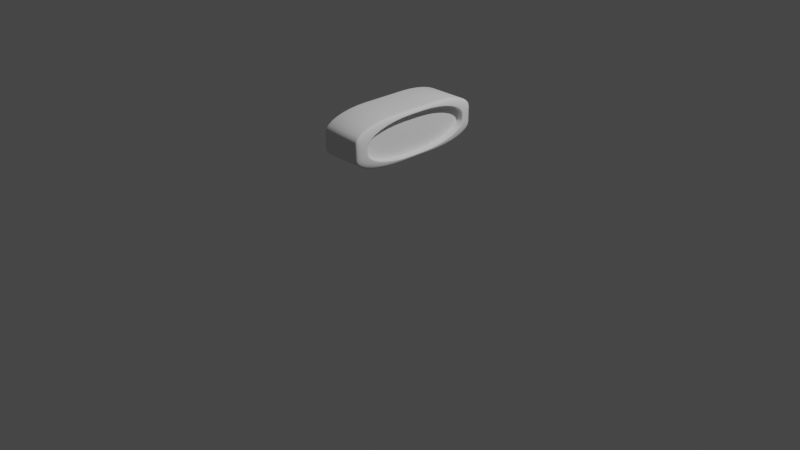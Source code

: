 # Source: NumberBoard.blend  (saved by Blender 3.3.6; exported with 4.5.12 LTS)
import bpy
from mathutils import Matrix  # noqa: F401  (used for matrix-valued properties, if any)

bpy.ops.wm.read_factory_settings(use_empty=True)
scene = bpy.context.scene
scene.name = 'Scene'

# ---- collections
col_collection = bpy.data.collections.new('Collection'); scene.collection.children.link(col_collection)

# ---- node groups
ng_auto_smooth = bpy.data.node_groups.new('Auto Smooth', 'GeometryNodeTree')
_s = ng_auto_smooth.interface.new_socket(name='Geometry', in_out='OUTPUT', socket_type='NodeSocketGeometry')
_s = ng_auto_smooth.interface.new_socket(name='Geometry', in_out='INPUT', socket_type='NodeSocketGeometry')
_s = ng_auto_smooth.interface.new_socket(name='Angle', in_out='INPUT', socket_type='NodeSocketFloat')
_s.subtype = 'ANGLE'
_s.min_value = 0.0
_s.max_value = 3.142
ng_auto_smooth.is_modifier = True
_N = ng_auto_smooth.nodes; _L = ng_auto_smooth.links
n0 = _N.new('NodeGroupOutput'); n0.name = 'Group Output'; n0.location = (480, -100)
n1 = _N.new('NodeGroupInput'); n1.name = 'Group Input'; n1.location = (-420, -300)
n2 = _N.new('NodeGroupInput'); n2.name = 'Group Input.001'; n2.location = (-60, -100)
n3 = _N.new('GeometryNodeSetShadeSmooth'); n3.name = 'Set Shade Smooth'; n3.location = (120, -100)
n3.domain = 'EDGE'
n4 = _N.new('GeometryNodeSetShadeSmooth'); n4.name = 'Set Shade Smooth.001'; n4.location = (300, -100)
n5 = _N.new('GeometryNodeInputMeshEdgeAngle'); n5.name = 'Edge Angle'; n5.location = (-420, -220)
n6 = _N.new('GeometryNodeInputEdgeSmooth'); n6.name = 'Is Edge Smooth'; n6.location = (-60, -160)
n7 = _N.new('GeometryNodeInputShadeSmooth'); n7.name = 'Is Face Smooth'; n7.location = (-240, -340)
n8 = _N.new('FunctionNodeBooleanMath'); n8.name = 'Boolean Math'; n8.location = (-60, -220)
n9 = _N.new('FunctionNodeCompare'); n9.name = 'Compare'; n9.location = (-240, -180)
n9.operation = 'LESS_EQUAL'
_L.new(n5.outputs[0], n9.inputs[0])
_L.new(n4.outputs[0], n0.inputs[0])
_L.new(n1.outputs[1], n9.inputs[1])
_L.new(n9.outputs[0], n8.inputs[0])
_L.new(n7.outputs[0], n8.inputs[1])
_L.new(n2.outputs[0], n3.inputs[0])
_L.new(n6.outputs[0], n3.inputs[1])
_L.new(n3.outputs[0], n4.inputs[0])
_L.new(n8.outputs[0], n3.inputs[2])
n0.is_active_output = True

# ---- world
world_world = bpy.data.worlds.new('World'); scene.world = world_world
world_world.use_nodes = True; world_world.node_tree.nodes.clear()
_N = world_world.node_tree.nodes; _L = world_world.node_tree.links
n0 = _N.new('ShaderNodeOutputWorld'); n0.name = 'World Output'; n0.location = (300, 300)
n1 = _N.new('ShaderNodeBackground'); n1.name = 'Background'; n1.location = (10, 300)
n1.inputs[0].default_value = (0.05088, 0.05088, 0.05088, 1.0)
_L.new(n1.outputs[0], n0.inputs[0])
n0.is_active_output = True
world_world.color = (0.05088, 0.05088, 0.05088)
world_world.use_sun_shadow = False
world_world.sun_shadow_jitter_overblur = 0.0

# ---- cameras
cam_camera = bpy.data.cameras.new('Camera')
cam_camera.clip_end = 100.0
cam_camera.ortho_scale = 7.314

# ---- lights
light_light = bpy.data.lights.new('Light', 'POINT')
light_light.transmission_factor = 0.0
light_light.energy = 1000.0
light_light.shadow_soft_size = 0.1
light_light.shadow_maximum_resolution = 0.006
light_light.use_absolute_resolution = True

# ---- meshes
me_cube_001 = bpy.data.meshes.new('Cube.001')
me_cube_001.from_pydata([(0.0, 1.0, -0.8352), (0.0, 0.8352, -1.0), (0.0, 0.9968, -0.8673), (0.0, 0.9875, -0.8983), (0.0, 0.9722, -0.9268), (0.0, 0.9517, -0.9517), (0.0, 0.9268, -0.9722), (0.0, 0.8983, -0.9875), (0.0, 0.8673, -0.9968), (0.0, 0.8352, 1.0), (0.0, 1.0, 0.8352), (0.0, 0.8673, 0.9968), (0.0, 0.8983, 0.9875), (0.0, 0.9268, 0.9722), (0.0, 0.9517, 0.9517), (0.0, 0.9722, 0.9268), (0.0, 0.9875, 0.8983), (0.0, 0.9968, 0.8673), (0.0, -0.8352, -1.0), (0.0, -0.8673, -0.9968), (0.0, -0.8983, -0.9875), (0.0, -0.9268, -0.9722), (0.0, -0.9517, -0.9517), (0.0, -0.9722, -0.9268), (0.0, -0.9875, -0.8983), (0.0, -0.9968, -0.8673), (0.0, -0.8352, 1.0), (0.0, -0.9968, 0.8673), (0.0, -0.9875, 0.8983), (0.0, -0.9722, 0.9268), (0.0, -0.9517, 0.9517), (0.0, -0.9268, 0.9722), (0.0, -0.8983, 0.9875), (0.0, -0.8673, 0.9968), (0.3452, -0.8352, -1.0), (1.0, -0.8352, -0.3452), (0.473, -0.8352, -0.9874), (0.5958, -0.8352, -0.9502), (0.709, -0.8352, -0.8896), (0.8082, -0.8352, -0.8082), (0.8896, -0.8352, -0.709), (0.9502, -0.8352, -0.5958), (0.9874, -0.8352, -0.473), (0.1249, -0.9968, -0.8673), (0.8673, -0.9968, -0.1249), (0.2697, -0.9968, -0.8531), (0.409, -0.9968, -0.8108), (0.5374, -0.9968, -0.7422), (0.6499, -0.9968, -0.6499), (0.7422, -0.9968, -0.5374), (0.8108, -0.9968, -0.409), (0.8531, -0.9968, -0.2697), (0.1659, -0.9875, -0.8983), (0.8983, -0.9875, -0.1659), (0.3088, -0.9875, -0.8842), (0.4461, -0.9875, -0.8425), (0.5728, -0.9875, -0.7748), (0.6838, -0.9875, -0.6838), (0.7748, -0.9875, -0.5728), (0.8425, -0.9875, -0.4461), (0.8842, -0.9875, -0.3088), (0.2092, -0.9722, -0.9268), (0.9268, -0.9722, -0.2092), (0.3492, -0.9722, -0.913), (0.4838, -0.9722, -0.8721), (0.6079, -0.9722, -0.8058), (0.7166, -0.9722, -0.7166), (0.8058, -0.9722, -0.6079), (0.8721, -0.9722, -0.4838), (0.913, -0.9722, -0.3492), (0.2514, -0.9517, -0.9517), (0.9517, -0.9517, -0.2514), (0.388, -0.9517, -0.9383), (0.5194, -0.9517, -0.8984), (0.6405, -0.9517, -0.8337), (0.7466, -0.9517, -0.7466), (0.8337, -0.9517, -0.6405), (0.8984, -0.9517, -0.5194), (0.9383, -0.9517, -0.388), (0.2886, -0.9268, -0.9722), (0.9722, -0.9268, -0.2886), (0.422, -0.9268, -0.9591), (0.5502, -0.9268, -0.9202), (0.6684, -0.9268, -0.857), (0.772, -0.9268, -0.772), (0.857, -0.9268, -0.6684), (0.9202, -0.9268, -0.5502), (0.9591, -0.9268, -0.422), (0.3179, -0.8983, -0.9875), (0.9875, -0.8983, -0.3179), (0.4485, -0.8983, -0.9746), (0.5741, -0.8983, -0.9365), (0.6899, -0.8983, -0.8746), (0.7914, -0.8983, -0.7914), (0.8746, -0.8983, -0.6899), (0.9365, -0.8983, -0.5741), (0.9746, -0.8983, -0.4485), (0.3371, -0.8673, -0.9968), (0.9968, -0.8673, -0.3371), (0.4658, -0.8673, -0.9842), (0.5896, -0.8673, -0.9466), (0.7036, -0.8673, -0.8857), (0.8036, -0.8673, -0.8036), (0.8857, -0.8673, -0.7036), (0.9466, -0.8673, -0.5896), (0.9842, -0.8673, -0.4658), (1.0, -0.8352, 0.3452), (0.3452, -0.8352, 1.0), (0.9874, -0.8352, 0.473), (0.9502, -0.8352, 0.5958), (0.8896, -0.8352, 0.709), (0.8082, -0.8352, 0.8082), (0.709, -0.8352, 0.8896), (0.5958, -0.8352, 0.9502), (0.473, -0.8352, 0.9874), (0.8673, -0.9968, 0.1249), (0.1249, -0.9968, 0.8673), (0.8531, -0.9968, 0.2697), (0.8108, -0.9968, 0.409), (0.7422, -0.9968, 0.5374), (0.6499, -0.9968, 0.6499), (0.5374, -0.9968, 0.7422), (0.409, -0.9968, 0.8108), (0.2697, -0.9968, 0.8531), (0.8983, -0.9875, 0.1659), (0.1659, -0.9875, 0.8983), (0.8842, -0.9875, 0.3088), (0.8425, -0.9875, 0.4461), (0.7748, -0.9875, 0.5728), (0.6838, -0.9875, 0.6838), (0.5728, -0.9875, 0.7748), (0.4461, -0.9875, 0.8425), (0.3088, -0.9875, 0.8842), (0.9268, -0.9722, 0.2092), (0.2092, -0.9722, 0.9268), (0.913, -0.9722, 0.3492), (0.8721, -0.9722, 0.4838), (0.8058, -0.9722, 0.6079), (0.7166, -0.9722, 0.7166), (0.6079, -0.9722, 0.8058), (0.4838, -0.9722, 0.8721), (0.3492, -0.9722, 0.913), (0.9517, -0.9517, 0.2514), (0.2514, -0.9517, 0.9517), (0.9383, -0.9517, 0.388), (0.8984, -0.9517, 0.5194), (0.8337, -0.9517, 0.6405), (0.7466, -0.9517, 0.7466), (0.6405, -0.9517, 0.8337), (0.5194, -0.9517, 0.8984), (0.388, -0.9517, 0.9383), (0.9722, -0.9268, 0.2886), (0.2886, -0.9268, 0.9722), (0.9591, -0.9268, 0.422), (0.9202, -0.9268, 0.5502), (0.857, -0.9268, 0.6684), (0.772, -0.9268, 0.772), (0.6684, -0.9268, 0.857), (0.5502, -0.9268, 0.9202), (0.422, -0.9268, 0.9591), (0.9875, -0.8983, 0.3179), (0.3179, -0.8983, 0.9875), (0.9746, -0.8983, 0.4485), (0.9365, -0.8983, 0.5741), (0.8746, -0.8983, 0.6899), (0.7914, -0.8983, 0.7914), (0.6899, -0.8983, 0.8746), (0.5741, -0.8983, 0.9365), (0.4485, -0.8983, 0.9746), (0.9968, -0.8673, 0.3371), (0.3371, -0.8673, 0.9968), (0.9842, -0.8673, 0.4658), (0.9466, -0.8673, 0.5896), (0.8857, -0.8673, 0.7036), (0.8036, -0.8673, 0.8036), (0.7036, -0.8673, 0.8857), (0.5896, -0.8673, 0.9466), (0.4658, -0.8673, 0.9842), (0.8352, 1.0, -0.08916), (0.08916, 1.0, -0.8352), (0.8209, 1.0, -0.2347), (0.7784, 1.0, -0.3747), (0.7095, 1.0, -0.5036), (0.6167, 1.0, -0.6167), (0.5036, 1.0, -0.7095), (0.3747, 1.0, -0.7784), (0.2347, 1.0, -0.8209), (1.0, 0.8352, -0.3452), (0.3452, 0.8352, -1.0), (0.9874, 0.8352, -0.473), (0.9502, 0.8352, -0.5958), (0.8896, 0.8352, -0.709), (0.8082, 0.8352, -0.8082), (0.709, 0.8352, -0.8896), (0.5958, 0.8352, -0.9502), (0.473, 0.8352, -0.9874), (0.1249, 0.9968, -0.8673), (0.8673, 0.9968, -0.1249), (0.2697, 0.9968, -0.8531), (0.409, 0.9968, -0.8108), (0.5374, 0.9968, -0.7422), (0.6499, 0.9968, -0.6499), (0.7422, 0.9968, -0.5374), (0.8108, 0.9968, -0.409), (0.8531, 0.9968, -0.2697), (0.1659, 0.9875, -0.8983), (0.8983, 0.9875, -0.1659), (0.3088, 0.9875, -0.8842), (0.4461, 0.9875, -0.8425), (0.5728, 0.9875, -0.7748), (0.6838, 0.9875, -0.6838), (0.7748, 0.9875, -0.5728), (0.8425, 0.9875, -0.4461), (0.8842, 0.9875, -0.3088), (0.2092, 0.9722, -0.9268), (0.9268, 0.9722, -0.2092), (0.3492, 0.9722, -0.913), (0.4838, 0.9722, -0.8721), (0.6079, 0.9722, -0.8058), (0.7166, 0.9722, -0.7166), (0.8058, 0.9722, -0.6079), (0.8721, 0.9722, -0.4838), (0.913, 0.9722, -0.3492), (0.2514, 0.9517, -0.9517), (0.9517, 0.9517, -0.2514), (0.388, 0.9517, -0.9383), (0.5194, 0.9517, -0.8984), (0.6405, 0.9517, -0.8337), (0.7466, 0.9517, -0.7466), (0.8337, 0.9517, -0.6405), (0.8984, 0.9517, -0.5194), (0.9383, 0.9517, -0.388), (0.2886, 0.9268, -0.9722), (0.9722, 0.9268, -0.2886), (0.422, 0.9268, -0.9591), (0.5502, 0.9268, -0.9202), (0.6684, 0.9268, -0.857), (0.772, 0.9268, -0.772), (0.857, 0.9268, -0.6684), (0.9202, 0.9268, -0.5502), (0.9591, 0.9268, -0.422), (0.3179, 0.8983, -0.9875), (0.9875, 0.8983, -0.3179), (0.4485, 0.8983, -0.9746), (0.5741, 0.8983, -0.9365), (0.6899, 0.8983, -0.8746), (0.7914, 0.8983, -0.7914), (0.8746, 0.8983, -0.6899), (0.9365, 0.8983, -0.5741), (0.9746, 0.8983, -0.4485), (0.3371, 0.8673, -0.9968), (0.9968, 0.8673, -0.3371), (0.4658, 0.8673, -0.9842), (0.5896, 0.8673, -0.9466), (0.7036, 0.8673, -0.8857), (0.8036, 0.8673, -0.8036), (0.8857, 0.8673, -0.7036), (0.9466, 0.8673, -0.5896), (0.9842, 0.8673, -0.4658), (0.3452, 0.8352, 1.0), (1.0, 0.8352, 0.3452), (0.473, 0.8352, 0.9874), (0.5958, 0.8352, 0.9502), (0.709, 0.8352, 0.8896), (0.8082, 0.8352, 0.8082), (0.8896, 0.8352, 0.709), (0.9502, 0.8352, 0.5958), (0.9874, 0.8352, 0.473), (0.08916, 1.0, 0.8352), (0.8352, 1.0, 0.08916), (0.2347, 1.0, 0.8209), (0.3747, 1.0, 0.7784), (0.5036, 1.0, 0.7095), (0.6167, 1.0, 0.6167), (0.7095, 1.0, 0.5036), (0.7784, 1.0, 0.3747), (0.8209, 1.0, 0.2347), (0.9968, 0.8673, 0.3371), (0.3371, 0.8673, 0.9968), (0.9842, 0.8673, 0.4658), (0.9466, 0.8673, 0.5896), (0.8857, 0.8673, 0.7036), (0.8036, 0.8673, 0.8036), (0.7036, 0.8673, 0.8857), (0.5896, 0.8673, 0.9466), (0.4658, 0.8673, 0.9842), (0.9875, 0.8983, 0.3179), (0.3179, 0.8983, 0.9875), (0.9746, 0.8983, 0.4485), (0.9365, 0.8983, 0.5741), (0.8746, 0.8983, 0.6899), (0.7914, 0.8983, 0.7914), (0.6899, 0.8983, 0.8746), (0.5741, 0.8983, 0.9365), (0.4485, 0.8983, 0.9746), (0.9722, 0.9268, 0.2886), (0.2886, 0.9268, 0.9722), (0.9591, 0.9268, 0.422), (0.9202, 0.9268, 0.5502), (0.857, 0.9268, 0.6684), (0.772, 0.9268, 0.772), (0.6684, 0.9268, 0.857), (0.5502, 0.9268, 0.9202), (0.422, 0.9268, 0.9591), (0.9517, 0.9517, 0.2514), (0.2514, 0.9517, 0.9517), (0.9383, 0.9517, 0.388), (0.8984, 0.9517, 0.5194), (0.8337, 0.9517, 0.6405), (0.7466, 0.9517, 0.7466), (0.6405, 0.9517, 0.8337), (0.5194, 0.9517, 0.8984), (0.388, 0.9517, 0.9383), (0.9268, 0.9722, 0.2092), (0.2092, 0.9722, 0.9268), (0.913, 0.9722, 0.3492), (0.8721, 0.9722, 0.4838), (0.8058, 0.9722, 0.6079), (0.7166, 0.9722, 0.7166), (0.6079, 0.9722, 0.8058), (0.4838, 0.9722, 0.8721), (0.3492, 0.9722, 0.913), (0.8983, 0.9875, 0.1659), (0.1659, 0.9875, 0.8983), (0.8842, 0.9875, 0.3088), (0.8425, 0.9875, 0.4461), (0.7748, 0.9875, 0.5728), (0.6838, 0.9875, 0.6838), (0.5728, 0.9875, 0.7748), (0.4461, 0.9875, 0.8425), (0.3088, 0.9875, 0.8842), (0.8673, 0.9968, 0.1249), (0.1249, 0.9968, 0.8673), (0.8531, 0.9968, 0.2697), (0.8108, 0.9968, 0.409), (0.7422, 0.9968, 0.5374), (0.6499, 0.9968, 0.6499), (0.5374, 0.9968, 0.7422), (0.409, 0.9968, 0.8108), (0.2697, 0.9968, 0.8531), (0.0, -0.7118, 0.8352), (0.0, -0.7118, -0.8352), (0.08916, -0.7118, 0.8352), (0.2347, -0.7118, 0.8209), (0.3747, -0.7118, 0.7784), (0.5036, -0.7118, 0.7095), (0.6167, -0.7118, 0.6167), (0.7095, -0.7118, 0.5036), (0.7784, -0.7118, 0.3747), (0.8209, -0.7118, 0.2347), (0.8352, -0.7118, 0.08916), (0.2347, -0.7118, -0.8209), (0.08916, -0.7118, -0.8352), (0.3747, -0.7118, -0.7784), (0.5036, -0.7118, -0.7095), (0.6167, -0.7118, -0.6167), (0.7095, -0.7118, -0.5036), (0.7784, -0.7118, -0.3747), (0.8209, -0.7118, -0.2347), (0.8352, -0.7118, -0.08916), (0.0, -0.9974, -0.8615), (0.0, -0.9677, -0.8352), (0.0, -0.9973, -0.8564), (0.0, -0.9959, -0.8515), (0.0, -0.9934, -0.8469), (0.0, -0.9898, -0.8429), (0.0, -0.9852, -0.8396), (0.0, -0.9799, -0.8372), (0.0, -0.9739, -0.8357), (0.0, -0.9677, 0.8352), (0.0, -0.9974, 0.8615), (0.0, -0.9739, 0.8357), (0.0, -0.9799, 0.8372), (0.0, -0.9852, 0.8396), (0.0, -0.9898, 0.8429), (0.0, -0.9934, 0.8469), (0.0, -0.9959, 0.8515), (0.0, -0.9973, 0.8564), (0.08916, -0.9677, -0.8352), (0.1182, -0.9974, -0.8613), (0.08971, -0.9739, -0.8357), (0.09136, -0.9799, -0.8372), (0.09404, -0.9852, -0.8396), (0.09765, -0.9898, -0.8428), (0.102, -0.9934, -0.8468), (0.1071, -0.996, -0.8513), (0.1125, -0.9973, -0.8562), (0.8609, -0.9975, -0.1177), (0.8352, -0.9677, -0.08916), (0.8559, -0.9973, -0.1121), (0.8511, -0.996, -0.1068), (0.8466, -0.9934, -0.1018), (0.8427, -0.9898, -0.09752), (0.8395, -0.9852, -0.09397), (0.8372, -0.9799, -0.09133), (0.8357, -0.9739, -0.0897), (0.2626, -0.9975, -0.8465), (0.2347, -0.9677, -0.8209), (0.2571, -0.9973, -0.8415), (0.2519, -0.996, -0.8367), (0.2471, -0.9934, -0.8323), (0.2429, -0.9898, -0.8284), (0.2394, -0.9852, -0.8252), (0.2368, -0.9799, -0.8228), (0.2352, -0.9739, -0.8214), (0.4015, -0.9975, -0.8037), (0.3747, -0.9677, -0.7784), (0.3963, -0.9974, -0.7988), (0.3912, -0.996, -0.7941), (0.3866, -0.9935, -0.7897), (0.3825, -0.9898, -0.7858), (0.3792, -0.9852, -0.7827), (0.3767, -0.9799, -0.7803), (0.3752, -0.9739, -0.7789), (0.5297, -0.9976, -0.7347), (0.5036, -0.9677, -0.7095), (0.5246, -0.9974, -0.7298), (0.5197, -0.996, -0.7251), (0.5152, -0.9935, -0.7207), (0.5113, -0.9898, -0.7169), (0.508, -0.9852, -0.7137), (0.5056, -0.9799, -0.7114), (0.5041, -0.9739, -0.71), (0.6422, -0.9976, -0.6422), (0.6167, -0.9677, -0.6167), (0.6372, -0.9974, -0.6372), (0.6324, -0.996, -0.6324), (0.628, -0.9935, -0.628), (0.6241, -0.9898, -0.6241), (0.621, -0.9852, -0.621), (0.6186, -0.9799, -0.6186), (0.6172, -0.9739, -0.6172), (0.7347, -0.9976, -0.5296), (0.7095, -0.9677, -0.5036), (0.7297, -0.9974, -0.5245), (0.725, -0.996, -0.5197), (0.7207, -0.9935, -0.5152), (0.7168, -0.9898, -0.5112), (0.7137, -0.9852, -0.508), (0.7114, -0.9799, -0.5056), (0.71, -0.9739, -0.5041), (0.8036, -0.9975, -0.4013), (0.7784, -0.9677, -0.3747), (0.7987, -0.9974, -0.3961), (0.794, -0.996, -0.3911), (0.7896, -0.9935, -0.3865), (0.7858, -0.9898, -0.3825), (0.7827, -0.9852, -0.3792), (0.7803, -0.9799, -0.3767), (0.7789, -0.9739, -0.3752), (0.8463, -0.9975, -0.2623), (0.8209, -0.9677, -0.2347), (0.8413, -0.9974, -0.2569), (0.8365, -0.996, -0.2518), (0.8322, -0.9934, -0.247), (0.8283, -0.9898, -0.2428), (0.8251, -0.9852, -0.2394), (0.8228, -0.9799, -0.2368), (0.8214, -0.9739, -0.2352), (0.8352, -0.9677, 0.08916), (0.8609, -0.9975, 0.1177), (0.8357, -0.9739, 0.0897), (0.8372, -0.9799, 0.09133), (0.8395, -0.9852, 0.09397), (0.8427, -0.9898, 0.09752), (0.8466, -0.9934, 0.1018), (0.8511, -0.996, 0.1068), (0.8559, -0.9973, 0.1121), (0.1182, -0.9974, 0.8613), (0.08916, -0.9677, 0.8352), (0.1125, -0.9973, 0.8562), (0.1071, -0.996, 0.8513), (0.102, -0.9934, 0.8468), (0.09765, -0.9898, 0.8428), (0.09404, -0.9852, 0.8396), (0.09136, -0.9799, 0.8372), (0.08971, -0.9739, 0.8357), (0.8209, -0.9677, 0.2347), (0.8463, -0.9975, 0.2623), (0.8214, -0.9739, 0.2352), (0.8228, -0.9799, 0.2368), (0.8251, -0.9852, 0.2394), (0.8283, -0.9898, 0.2428), (0.8322, -0.9934, 0.247), (0.8365, -0.996, 0.2518), (0.8413, -0.9974, 0.2569), (0.7784, -0.9677, 0.3747), (0.8036, -0.9975, 0.4013), (0.7789, -0.9739, 0.3752), (0.7803, -0.9799, 0.3767), (0.7827, -0.9852, 0.3792), (0.7858, -0.9898, 0.3825), (0.7896, -0.9935, 0.3865), (0.794, -0.996, 0.3911), (0.7987, -0.9974, 0.3961), (0.7095, -0.9677, 0.5036), (0.7347, -0.9976, 0.5296), (0.71, -0.9739, 0.5041), (0.7114, -0.9799, 0.5056), (0.7137, -0.9852, 0.508), (0.7168, -0.9898, 0.5112), (0.7207, -0.9935, 0.5152), (0.725, -0.996, 0.5197), (0.7297, -0.9974, 0.5245), (0.6167, -0.9677, 0.6167), (0.6422, -0.9976, 0.6422), (0.6172, -0.9739, 0.6172), (0.6186, -0.9799, 0.6186), (0.621, -0.9852, 0.621), (0.6241, -0.9898, 0.6241), (0.628, -0.9935, 0.628), (0.6324, -0.996, 0.6324), (0.6372, -0.9974, 0.6372), (0.5036, -0.9677, 0.7095), (0.5297, -0.9976, 0.7347), (0.5041, -0.9739, 0.71), (0.5056, -0.9799, 0.7114), (0.508, -0.9852, 0.7137), (0.5113, -0.9898, 0.7169), (0.5152, -0.9935, 0.7207), (0.5197, -0.996, 0.7251), (0.5246, -0.9974, 0.7298), (0.3747, -0.9677, 0.7784), (0.4015, -0.9975, 0.8037), (0.3752, -0.9739, 0.7789), (0.3767, -0.9799, 0.7803), (0.3792, -0.9852, 0.7827), (0.3825, -0.9898, 0.7858), (0.3866, -0.9935, 0.7897), (0.3912, -0.996, 0.7941), (0.3963, -0.9974, 0.7988), (0.2347, -0.9677, 0.8209), (0.2626, -0.9975, 0.8465), (0.2352, -0.9739, 0.8214), (0.2368, -0.9799, 0.8228), (0.2394, -0.9852, 0.8252), (0.2429, -0.9898, 0.8284), (0.2471, -0.9934, 0.8323), (0.2519, -0.996, 0.8367), (0.2571, -0.9973, 0.8415)], [], [(18, 34, 97, 19), (115, 44, 53, 124), (125, 28, 27, 116), (260, 187, 251, 277), (17, 332, 268, 10), (12, 287, 296, 13), (13, 296, 305, 14), (14, 305, 314, 15), (15, 314, 323, 16), (16, 323, 332, 17), (11, 278, 287, 12), (188, 1, 8, 250), (9, 259, 278, 11), (250, 8, 7, 241), (241, 7, 6, 232), (232, 6, 5, 223), (223, 5, 4, 214), (214, 4, 3, 205), (0, 10, 268, 270, 271, 272, 273, 274, 275, 276, 269, 178, 180, 181, 182, 183, 184, 185, 186, 179), (361, 378, 352, 341), (24, 52, 43, 25), (23, 61, 52, 24), (22, 70, 61, 23), (21, 79, 70, 22), (20, 88, 79, 21), (19, 97, 88, 20), (1, 188, 34, 18), (169, 98, 35, 106), (469, 369, 340, 342), (160, 89, 98, 169), (151, 80, 89, 160), (142, 71, 80, 151), (133, 62, 71, 142), (124, 53, 62, 133), (477, 486, 348, 349), (205, 3, 2, 196), (277, 251, 242, 286), (286, 242, 233, 295), (295, 233, 224, 304), (304, 224, 215, 313), (313, 215, 206, 322), (322, 206, 197, 331), (331, 197, 178, 269), (259, 9, 26, 107), (196, 2, 0, 179), (170, 33, 32, 161), (161, 32, 31, 152), (152, 31, 30, 143), (143, 30, 29, 134), (134, 29, 28, 125), (107, 26, 33, 170), (187, 260, 106, 35), (260, 277, 279, 267), (267, 279, 280, 266), (266, 280, 281, 265), (265, 281, 282, 264), (264, 282, 283, 263), (263, 283, 284, 262), (262, 284, 285, 261), (261, 285, 278, 259), (277, 286, 288, 279), (279, 288, 289, 280), (280, 289, 290, 281), (281, 290, 291, 282), (282, 291, 292, 283), (283, 292, 293, 284), (284, 293, 294, 285), (285, 294, 287, 278), (286, 295, 297, 288), (288, 297, 298, 289), (289, 298, 299, 290), (290, 299, 300, 291), (291, 300, 301, 292), (292, 301, 302, 293), (293, 302, 303, 294), (294, 303, 296, 287), (295, 304, 306, 297), (297, 306, 307, 298), (298, 307, 308, 299), (299, 308, 309, 300), (300, 309, 310, 301), (301, 310, 311, 302), (302, 311, 312, 303), (303, 312, 305, 296), (304, 313, 315, 306), (306, 315, 316, 307), (307, 316, 317, 308), (308, 317, 318, 309), (309, 318, 319, 310), (310, 319, 320, 311), (311, 320, 321, 312), (312, 321, 314, 305), (313, 322, 324, 315), (315, 324, 325, 316), (316, 325, 326, 317), (317, 326, 327, 318), (318, 327, 328, 319), (319, 328, 329, 320), (320, 329, 330, 321), (321, 330, 323, 314), (322, 331, 333, 324), (324, 333, 334, 325), (325, 334, 335, 326), (326, 335, 336, 327), (327, 336, 337, 328), (328, 337, 338, 329), (329, 338, 339, 330), (330, 339, 332, 323), (331, 269, 276, 333), (333, 276, 275, 334), (334, 275, 274, 335), (335, 274, 273, 336), (336, 273, 272, 337), (337, 272, 271, 338), (338, 271, 270, 339), (339, 270, 268, 332), (188, 250, 252, 195), (195, 252, 253, 194), (194, 253, 254, 193), (193, 254, 255, 192), (192, 255, 256, 191), (191, 256, 257, 190), (190, 257, 258, 189), (189, 258, 251, 187), (250, 241, 243, 252), (252, 243, 244, 253), (253, 244, 245, 254), (254, 245, 246, 255), (255, 246, 247, 256), (256, 247, 248, 257), (257, 248, 249, 258), (258, 249, 242, 251), (241, 232, 234, 243), (243, 234, 235, 244), (244, 235, 236, 245), (245, 236, 237, 246), (246, 237, 238, 247), (247, 238, 239, 248), (248, 239, 240, 249), (249, 240, 233, 242), (232, 223, 225, 234), (234, 225, 226, 235), (235, 226, 227, 236), (236, 227, 228, 237), (237, 228, 229, 238), (238, 229, 230, 239), (239, 230, 231, 240), (240, 231, 224, 233), (223, 214, 216, 225), (225, 216, 217, 226), (226, 217, 218, 227), (227, 218, 219, 228), (228, 219, 220, 229), (229, 220, 221, 230), (230, 221, 222, 231), (231, 222, 215, 224), (214, 205, 207, 216), (216, 207, 208, 217), (217, 208, 209, 218), (218, 209, 210, 219), (219, 210, 211, 220), (220, 211, 212, 221), (221, 212, 213, 222), (222, 213, 206, 215), (205, 196, 198, 207), (207, 198, 199, 208), (208, 199, 200, 209), (209, 200, 201, 210), (210, 201, 202, 211), (211, 202, 203, 212), (212, 203, 204, 213), (213, 204, 197, 206), (196, 179, 186, 198), (198, 186, 185, 199), (199, 185, 184, 200), (200, 184, 183, 201), (201, 183, 182, 202), (202, 182, 181, 203), (203, 181, 180, 204), (204, 180, 178, 197), (531, 469, 342, 343), (522, 531, 343, 344), (513, 522, 344, 345), (504, 513, 345, 346), (495, 504, 346, 347), (486, 495, 347, 348), (116, 468, 532, 123), (451, 388, 359, 358), (397, 406, 353, 351), (406, 415, 354, 353), (415, 424, 355, 354), (424, 433, 356, 355), (433, 442, 357, 356), (442, 451, 358, 357), (460, 387, 44, 115), (125, 116, 123, 132), (132, 123, 122, 131), (131, 122, 121, 130), (130, 121, 120, 129), (129, 120, 119, 128), (128, 119, 118, 127), (127, 118, 117, 126), (126, 117, 115, 124), (43, 52, 54, 45), (45, 54, 55, 46), (46, 55, 56, 47), (47, 56, 57, 48), (48, 57, 58, 49), (49, 58, 59, 50), (50, 59, 60, 51), (51, 60, 53, 44), (134, 125, 132, 141), (141, 132, 131, 140), (140, 131, 130, 139), (139, 130, 129, 138), (138, 129, 128, 137), (137, 128, 127, 136), (136, 127, 126, 135), (135, 126, 124, 133), (52, 61, 63, 54), (54, 63, 64, 55), (55, 64, 65, 56), (56, 65, 66, 57), (57, 66, 67, 58), (58, 67, 68, 59), (59, 68, 69, 60), (60, 69, 62, 53), (143, 134, 141, 150), (150, 141, 140, 149), (149, 140, 139, 148), (148, 139, 138, 147), (147, 138, 137, 146), (146, 137, 136, 145), (145, 136, 135, 144), (144, 135, 133, 142), (61, 70, 72, 63), (63, 72, 73, 64), (64, 73, 74, 65), (65, 74, 75, 66), (66, 75, 76, 67), (67, 76, 77, 68), (68, 77, 78, 69), (69, 78, 71, 62), (152, 143, 150, 159), (159, 150, 149, 158), (158, 149, 148, 157), (157, 148, 147, 156), (156, 147, 146, 155), (155, 146, 145, 154), (154, 145, 144, 153), (153, 144, 142, 151), (70, 79, 81, 72), (72, 81, 82, 73), (73, 82, 83, 74), (74, 83, 84, 75), (75, 84, 85, 76), (76, 85, 86, 77), (77, 86, 87, 78), (78, 87, 80, 71), (161, 152, 159, 168), (168, 159, 158, 167), (167, 158, 157, 166), (166, 157, 156, 165), (165, 156, 155, 164), (164, 155, 154, 163), (163, 154, 153, 162), (162, 153, 151, 160), (79, 88, 90, 81), (81, 90, 91, 82), (82, 91, 92, 83), (83, 92, 93, 84), (84, 93, 94, 85), (85, 94, 95, 86), (86, 95, 96, 87), (87, 96, 89, 80), (170, 161, 168, 177), (177, 168, 167, 176), (176, 167, 166, 175), (175, 166, 165, 174), (174, 165, 164, 173), (173, 164, 163, 172), (172, 163, 162, 171), (171, 162, 160, 169), (88, 97, 99, 90), (90, 99, 100, 91), (91, 100, 101, 92), (92, 101, 102, 93), (93, 102, 103, 94), (94, 103, 104, 95), (95, 104, 105, 96), (96, 105, 98, 89), (107, 170, 177, 114), (114, 177, 176, 113), (113, 176, 175, 112), (112, 175, 174, 111), (111, 174, 173, 110), (110, 173, 172, 109), (109, 172, 171, 108), (108, 171, 169, 106), (97, 34, 36, 99), (99, 36, 37, 100), (100, 37, 38, 101), (101, 38, 39, 102), (102, 39, 40, 103), (103, 40, 41, 104), (104, 41, 42, 105), (105, 42, 35, 98), (187, 35, 42, 189), (189, 42, 41, 190), (190, 41, 40, 191), (191, 40, 39, 192), (192, 39, 38, 193), (193, 38, 37, 194), (194, 37, 36, 195), (195, 36, 34, 188), (259, 107, 114, 261), (261, 114, 113, 262), (262, 113, 112, 263), (263, 112, 111, 264), (264, 111, 110, 265), (265, 110, 109, 266), (266, 109, 108, 267), (267, 108, 106, 260), (388, 459, 350, 359), (352, 351, 353, 354, 355, 356, 357, 358, 359, 350, 349, 348, 347, 346, 345, 344, 343, 342, 340, 341), (119, 496, 487, 118), (414, 47, 48, 423), (396, 45, 46, 405), (450, 51, 44, 387), (379, 43, 45, 396), (121, 514, 505, 120), (441, 50, 51, 450), (123, 532, 523, 122), (118, 487, 478, 117), (423, 48, 49, 432), (116, 27, 370, 468), (378, 397, 351, 352), (120, 505, 496, 119), (405, 46, 47, 414), (459, 477, 349, 350), (122, 523, 514, 121), (117, 478, 460, 115), (432, 49, 50, 441), (469, 531, 533, 476), (476, 533, 534, 475), (475, 534, 535, 474), (474, 535, 536, 473), (473, 536, 537, 472), (472, 537, 538, 471), (471, 538, 539, 470), (470, 539, 532, 468), (531, 522, 524, 533), (533, 524, 525, 534), (534, 525, 526, 535), (535, 526, 527, 536), (536, 527, 528, 537), (537, 528, 529, 538), (538, 529, 530, 539), (539, 530, 523, 532), (522, 513, 515, 524), (524, 515, 516, 525), (525, 516, 517, 526), (526, 517, 518, 527), (527, 518, 519, 528), (528, 519, 520, 529), (529, 520, 521, 530), (530, 521, 514, 523), (513, 504, 506, 515), (515, 506, 507, 516), (516, 507, 508, 517), (517, 508, 509, 518), (518, 509, 510, 519), (519, 510, 511, 520), (520, 511, 512, 521), (521, 512, 505, 514), (504, 495, 497, 506), (506, 497, 498, 507), (507, 498, 499, 508), (508, 499, 500, 509), (509, 500, 501, 510), (510, 501, 502, 511), (511, 502, 503, 512), (512, 503, 496, 505), (495, 486, 488, 497), (497, 488, 489, 498), (498, 489, 490, 499), (499, 490, 491, 500), (500, 491, 492, 501), (501, 492, 493, 502), (502, 493, 494, 503), (503, 494, 487, 496), (486, 477, 479, 488), (488, 479, 480, 489), (489, 480, 481, 490), (490, 481, 482, 491), (491, 482, 483, 492), (492, 483, 484, 493), (493, 484, 485, 494), (494, 485, 478, 487), (477, 459, 461, 479), (479, 461, 462, 480), (480, 462, 463, 481), (481, 463, 464, 482), (482, 464, 465, 483), (483, 465, 466, 484), (484, 466, 467, 485), (485, 467, 460, 478), (397, 378, 380, 404), (404, 380, 381, 403), (403, 381, 382, 402), (402, 382, 383, 401), (401, 383, 384, 400), (400, 384, 385, 399), (399, 385, 386, 398), (398, 386, 379, 396), (406, 397, 404, 413), (413, 404, 403, 412), (412, 403, 402, 411), (411, 402, 401, 410), (410, 401, 400, 409), (409, 400, 399, 408), (408, 399, 398, 407), (407, 398, 396, 405), (415, 406, 413, 422), (422, 413, 412, 421), (421, 412, 411, 420), (420, 411, 410, 419), (419, 410, 409, 418), (418, 409, 408, 417), (417, 408, 407, 416), (416, 407, 405, 414), (424, 415, 422, 431), (431, 422, 421, 430), (430, 421, 420, 429), (429, 420, 419, 428), (428, 419, 418, 427), (427, 418, 417, 426), (426, 417, 416, 425), (425, 416, 414, 423), (433, 424, 431, 440), (440, 431, 430, 439), (439, 430, 429, 438), (438, 429, 428, 437), (437, 428, 427, 436), (436, 427, 426, 435), (435, 426, 425, 434), (434, 425, 423, 432), (442, 433, 440, 449), (449, 440, 439, 448), (448, 439, 438, 447), (447, 438, 437, 446), (446, 437, 436, 445), (445, 436, 435, 444), (444, 435, 434, 443), (443, 434, 432, 441), (451, 442, 449, 458), (458, 449, 448, 457), (457, 448, 447, 456), (456, 447, 446, 455), (455, 446, 445, 454), (454, 445, 444, 453), (453, 444, 443, 452), (452, 443, 441, 450), (388, 451, 458, 395), (395, 458, 457, 394), (394, 457, 456, 393), (393, 456, 455, 392), (392, 455, 454, 391), (391, 454, 453, 390), (390, 453, 452, 389), (389, 452, 450, 387), (459, 388, 395, 461), (461, 395, 394, 462), (462, 394, 393, 463), (463, 393, 392, 464), (464, 392, 391, 465), (465, 391, 390, 466), (466, 390, 389, 467), (467, 389, 387, 460), (378, 361, 368, 380), (380, 368, 367, 381), (381, 367, 366, 382), (382, 366, 365, 383), (383, 365, 364, 384), (384, 364, 363, 385), (385, 363, 362, 386), (386, 362, 360, 379), (468, 370, 377, 470), (470, 377, 376, 471), (471, 376, 375, 472), (472, 375, 374, 473), (473, 374, 373, 474), (474, 373, 372, 475), (475, 372, 371, 476), (476, 371, 369, 469), (25, 43, 379, 360)])
me_cube_001.polygons.foreach_set('use_smooth', [True] * 496)
_uv = me_cube_001.uv_layers.new(name='UVMap')
_uv.uv.foreach_set('vector', [0.25, 0.7294, 0.2932, 0.7294, 0.2921, 0.7334, 0.25, 0.7334, 0.5156, 0.7666, 0.4844, 0.7666, 0.4793, 0.7627, 0.5207, 0.7627, 0.6123, 0.8543, 0.6123, 0.875, 0.6084, 0.875, 0.6084, 0.8594, 0.5432, 0.5206, 0.4568, 0.5206, 0.4579, 0.5166, 0.5421, 0.5166, 0.6084, 0.375, 0.6084, 0.3906, 0.6044, 0.3861, 0.6044, 0.375, 0.75, 0.5127, 0.7103, 0.5127, 0.7139, 0.5092, 0.75, 0.5092, 0.75, 0.5092, 0.7139, 0.5092, 0.7186, 0.5, 0.75, 0.5, 0.625, 0.375, 0.625, 0.4064, 0.6158, 0.4012, 0.6158, 0.375, 0.6158, 0.375, 0.6158, 0.4012, 0.6123, 0.3957, 0.6123, 0.375, 0.6123, 0.375, 0.6123, 0.3957, 0.6084, 0.3906, 0.6084, 0.375, 0.75, 0.5166, 0.7079, 0.5166, 0.7103, 0.5127, 0.75, 0.5127, 0.2932, 0.5206, 0.25, 0.5206, 0.25, 0.5166, 0.2921, 0.5166, 0.75, 0.5206, 0.7068, 0.5206, 0.7079, 0.5166, 0.75, 0.5166, 0.2921, 0.5166, 0.25, 0.5166, 0.25, 0.5127, 0.2897, 0.5127, 0.2897, 0.5127, 0.25, 0.5127, 0.25, 0.5092, 0.2861, 0.5092, 0.2861, 0.5092, 0.25, 0.5092, 0.25, 0.5, 0.2814, 0.5, 0.375, 0.4064, 0.375, 0.375, 0.3842, 0.375, 0.3842, 0.4012, 0.3842, 0.4012, 0.3842, 0.375, 0.3877, 0.375, 0.3877, 0.3957, 0.3956, 0.375, 0.6044, 0.375, 0.6044, 0.3861, 0.6026, 0.4043, 0.5973, 0.4218, 0.5888, 0.438, 0.5953, 0.4703, 0.563, 0.4638, 0.5468, 0.4723, 0.5293, 0.4776, 0.5111, 0.4794, 0.4889, 0.4794, 0.4707, 0.4776, 0.4532, 0.4723, 0.437, 0.4638, 0.4047, 0.4703, 0.4112, 0.438, 0.4027, 0.4218, 0.3974, 0.4043, 0.3956, 0.3861, 0.3956, 0.875, 0.3956, 0.8639, 0.3956, 0.8639, 0.3956, 0.875, 0.3877, 0.875, 0.3877, 0.8543, 0.3916, 0.8594, 0.3916, 0.875, 0.3842, 0.875, 0.3842, 0.8488, 0.3877, 0.8543, 0.3877, 0.875, 0.375, 0.875, 0.375, 0.8436, 0.3842, 0.8488, 0.3842, 0.875, 0.25, 0.7408, 0.2861, 0.7408, 0.2814, 0.75, 0.25, 0.75, 0.25, 0.7373, 0.2897, 0.7373, 0.2861, 0.7408, 0.25, 0.7408, 0.25, 0.7334, 0.2921, 0.7334, 0.2897, 0.7373, 0.25, 0.7373, 0.25, 0.5206, 0.2932, 0.5206, 0.2932, 0.7294, 0.25, 0.7294, 0.5421, 0.7334, 0.4579, 0.7334, 0.4568, 0.7294, 0.5432, 0.7294, 0.6044, 0.8639, 0.6044, 0.875, 0.6044, 0.875, 0.6044, 0.8639, 0.5397, 0.7373, 0.4603, 0.7373, 0.4579, 0.7334, 0.5421, 0.7334, 0.5361, 0.7408, 0.4639, 0.7408, 0.4603, 0.7373, 0.5397, 0.7373, 0.5314, 0.75, 0.4686, 0.75, 0.4639, 0.7408, 0.5361, 0.7408, 0.5262, 0.7592, 0.4738, 0.7592, 0.4686, 0.75, 0.5314, 0.75, 0.5207, 0.7627, 0.4793, 0.7627, 0.4738, 0.7592, 0.5262, 0.7592, 0.5293, 0.7724, 0.5468, 0.7777, 0.5468, 0.7777, 0.5293, 0.7724, 0.3877, 0.3957, 0.3877, 0.375, 0.3916, 0.375, 0.3916, 0.3906, 0.5421, 0.5166, 0.4579, 0.5166, 0.4603, 0.5127, 0.5397, 0.5127, 0.5397, 0.5127, 0.4603, 0.5127, 0.4639, 0.5092, 0.5361, 0.5092, 0.5361, 0.5092, 0.4639, 0.5092, 0.4686, 0.5, 0.5314, 0.5, 0.5314, 0.5, 0.4686, 0.5, 0.4738, 0.4908, 0.5262, 0.4908, 0.5262, 0.4908, 0.4738, 0.4908, 0.4793, 0.4873, 0.5207, 0.4873, 0.5207, 0.4873, 0.4793, 0.4873, 0.4844, 0.4834, 0.5156, 0.4834, 0.5156, 0.4834, 0.4844, 0.4834, 0.4889, 0.4794, 0.5111, 0.4794, 0.7068, 0.5206, 0.75, 0.5206, 0.75, 0.7294, 0.7068, 0.7294, 0.3916, 0.3906, 0.3916, 0.375, 0.3956, 0.375, 0.3956, 0.3861, 0.7079, 0.7334, 0.75, 0.7334, 0.75, 0.7373, 0.7103, 0.7373, 0.7103, 0.7373, 0.75, 0.7373, 0.75, 0.7408, 0.7139, 0.7408, 0.7139, 0.7408, 0.75, 0.7408, 0.75, 0.75, 0.7186, 0.75, 0.625, 0.8436, 0.625, 0.875, 0.6158, 0.875, 0.6158, 0.8488, 0.6158, 0.8488, 0.6158, 0.875, 0.6123, 0.875, 0.6123, 0.8543, 0.7068, 0.7294, 0.75, 0.7294, 0.75, 0.7334, 0.7079, 0.7334, 0.4568, 0.5206, 0.5432, 0.5206, 0.5432, 0.7294, 0.4568, 0.7294, 0.5432, 0.5206, 0.5421, 0.5166, 0.5582, 0.5163, 0.5591, 0.5205, 0.5591, 0.5205, 0.5582, 0.5163, 0.5737, 0.5154, 0.5745, 0.5203, 0.5745, 0.5203, 0.5737, 0.5154, 0.588, 0.514, 0.5886, 0.5199, 0.5886, 0.5199, 0.588, 0.514, 0.625, 0.5146, 0.625, 0.5186, 0.625, 0.5186, 0.625, 0.5146, 0.662, 0.514, 0.6614, 0.5199, 0.6614, 0.5199, 0.662, 0.514, 0.6763, 0.5154, 0.6755, 0.5203, 0.6755, 0.5203, 0.6763, 0.5154, 0.6918, 0.5163, 0.6909, 0.5205, 0.6909, 0.5205, 0.6918, 0.5163, 0.7079, 0.5166, 0.7068, 0.5206, 0.5421, 0.5166, 0.5397, 0.5127, 0.5561, 0.5123, 0.5582, 0.5163, 0.5582, 0.5163, 0.5561, 0.5123, 0.5718, 0.5109, 0.5737, 0.5154, 0.5737, 0.5154, 0.5718, 0.5109, 0.5862, 0.5088, 0.588, 0.514, 0.588, 0.514, 0.5862, 0.5088, 0.625, 0.5127, 0.625, 0.5146, 0.625, 0.5146, 0.625, 0.5127, 0.6638, 0.5088, 0.662, 0.514, 0.662, 0.514, 0.6638, 0.5088, 0.6782, 0.5109, 0.6763, 0.5154, 0.6763, 0.5154, 0.6782, 0.5109, 0.6939, 0.5123, 0.6918, 0.5163, 0.6918, 0.5163, 0.6939, 0.5123, 0.7103, 0.5127, 0.7079, 0.5166, 0.5397, 0.5127, 0.5361, 0.5092, 0.5527, 0.5085, 0.5561, 0.512, 0.5561, 0.512, 0.5527, 0.5085, 0.5688, 0.5065, 0.5718, 0.5101, 0.5718, 0.5101, 0.5688, 0.5065, 0.5836, 0.5032, 0.5862, 0.5069, 0.5862, 0.5069, 0.5836, 0.5032, 0.6215, 0.5092, 0.6215, 0.5092, 0.6285, 0.5092, 0.6285, 0.5092, 0.6664, 0.5032, 0.6638, 0.5069, 0.6638, 0.5069, 0.6664, 0.5032, 0.6812, 0.5065, 0.6782, 0.5101, 0.6782, 0.5101, 0.6812, 0.5065, 0.6973, 0.5085, 0.6939, 0.512, 0.6939, 0.512, 0.6973, 0.5085, 0.7139, 0.5092, 0.7103, 0.5127, 0.5361, 0.5092, 0.5314, 0.5, 0.5485, 0.4976, 0.5527, 0.5068, 0.5527, 0.5068, 0.5485, 0.4976, 0.5649, 0.4904, 0.5688, 0.4998, 0.5688, 0.4998, 0.5649, 0.4904, 0.5801, 0.4788, 0.5836, 0.4884, 0.5836, 0.4884, 0.5801, 0.4788, 0.619, 0.5, 0.619, 0.5, 0.631, 0.5, 0.631, 0.5, 0.6699, 0.4788, 0.6664, 0.4884, 0.6664, 0.4884, 0.6699, 0.4788, 0.6851, 0.4904, 0.6812, 0.4998, 0.6812, 0.4998, 0.6851, 0.4904, 0.7015, 0.4976, 0.6973, 0.5068, 0.6973, 0.5068, 0.7015, 0.4976, 0.7186, 0.5, 0.7139, 0.5092, 0.5314, 0.5, 0.5262, 0.4908, 0.5437, 0.4878, 0.5485, 0.4971, 0.5485, 0.4971, 0.5437, 0.4878, 0.5605, 0.4789, 0.5649, 0.4883, 0.5649, 0.4883, 0.5605, 0.4789, 0.576, 0.4644, 0.5801, 0.4741, 0.5801, 0.4741, 0.576, 0.4644, 0.6158, 0.4908, 0.6158, 0.4908, 0.6158, 0.4908, 0.6158, 0.4908, 0.5894, 0.451, 0.5991, 0.4551, 0.5991, 0.4551, 0.5894, 0.451, 0.6039, 0.4355, 0.6133, 0.4399, 0.6133, 0.4399, 0.6039, 0.4355, 0.6128, 0.4187, 0.6221, 0.4235, 0.6221, 0.4235, 0.6128, 0.4187, 0.6158, 0.4012, 0.625, 0.4064, 0.5262, 0.4908, 0.5207, 0.4873, 0.5386, 0.4858, 0.5437, 0.4895, 0.5437, 0.4895, 0.5386, 0.4858, 0.5558, 0.4814, 0.5605, 0.4855, 0.5605, 0.4855, 0.5558, 0.4814, 0.5716, 0.4742, 0.576, 0.4791, 0.576, 0.4791, 0.5716, 0.4742, 0.6104, 0.4854, 0.6123, 0.4873, 0.6123, 0.4873, 0.6104, 0.4854, 0.5992, 0.4466, 0.6041, 0.451, 0.6041, 0.451, 0.5992, 0.4466, 0.6064, 0.4308, 0.6105, 0.4355, 0.6105, 0.4355, 0.6064, 0.4308, 0.6108, 0.4136, 0.6145, 0.4187, 0.6145, 0.4187, 0.6108, 0.4136, 0.6123, 0.3957, 0.6158, 0.4012, 0.5207, 0.4873, 0.5156, 0.4834, 0.5337, 0.4817, 0.5386, 0.4858, 0.5386, 0.4858, 0.5337, 0.4817, 0.5511, 0.4767, 0.5558, 0.4814, 0.5558, 0.4814, 0.5511, 0.4767, 0.5672, 0.4685, 0.5716, 0.4742, 0.5716, 0.4742, 0.5672, 0.4685, 0.6064, 0.4814, 0.6104, 0.4854, 0.6104, 0.4854, 0.6064, 0.4814, 0.5935, 0.4422, 0.5992, 0.4466, 0.5992, 0.4466, 0.5935, 0.4422, 0.6017, 0.4261, 0.6064, 0.4308, 0.6064, 0.4308, 0.6017, 0.4261, 0.6067, 0.4087, 0.6108, 0.4136, 0.6108, 0.4136, 0.6067, 0.4087, 0.6084, 0.3906, 0.6123, 0.3957, 0.5156, 0.4834, 0.5111, 0.4794, 0.5293, 0.4776, 0.5337, 0.4817, 0.5337, 0.4817, 0.5293, 0.4776, 0.5468, 0.4723, 0.5511, 0.4767, 0.5511, 0.4767, 0.5468, 0.4723, 0.563, 0.4638, 0.5672, 0.4685, 0.5672, 0.4685, 0.563, 0.4638, 0.5953, 0.4703, 0.6064, 0.4814, 0.6064, 0.4814, 0.5953, 0.4703, 0.5888, 0.438, 0.5935, 0.4422, 0.5935, 0.4422, 0.5888, 0.438, 0.5973, 0.4218, 0.6017, 0.4261, 0.6017, 0.4261, 0.5973, 0.4218, 0.6026, 0.4043, 0.6067, 0.4087, 0.6067, 0.4087, 0.6026, 0.4043, 0.6044, 0.3861, 0.6084, 0.3906, 0.2932, 0.5206, 0.2921, 0.5166, 0.3082, 0.5163, 0.3091, 0.5205, 0.3091, 0.5205, 0.3082, 0.5163, 0.3237, 0.5154, 0.3245, 0.5203, 0.3245, 0.5203, 0.3237, 0.5154, 0.338, 0.514, 0.3386, 0.5199, 0.3386, 0.5199, 0.338, 0.514, 0.375, 0.5146, 0.375, 0.5186, 0.375, 0.5186, 0.375, 0.5146, 0.412, 0.514, 0.4114, 0.5199, 0.4114, 0.5199, 0.412, 0.514, 0.4263, 0.5154, 0.4255, 0.5203, 0.4255, 0.5203, 0.4263, 0.5154, 0.4418, 0.5163, 0.4409, 0.5205, 0.4409, 0.5205, 0.4418, 0.5163, 0.4579, 0.5166, 0.4568, 0.5206, 0.2921, 0.5166, 0.2897, 0.5127, 0.3061, 0.5123, 0.3082, 0.5163, 0.3082, 0.5163, 0.3061, 0.5123, 0.3218, 0.5109, 0.3237, 0.5154, 0.3237, 0.5154, 0.3218, 0.5109, 0.3362, 0.5088, 0.338, 0.514, 0.338, 0.514, 0.3362, 0.5088, 0.375, 0.5127, 0.375, 0.5146, 0.375, 0.5146, 0.375, 0.5127, 0.4138, 0.5088, 0.412, 0.514, 0.412, 0.514, 0.4138, 0.5088, 0.4282, 0.5109, 0.4263, 0.5154, 0.4263, 0.5154, 0.4282, 0.5109, 0.4439, 0.5123, 0.4418, 0.5163, 0.4418, 0.5163, 0.4439, 0.5123, 0.4603, 0.5127, 0.4579, 0.5166, 0.2897, 0.5127, 0.2861, 0.5092, 0.3027, 0.5085, 0.3061, 0.512, 0.3061, 0.512, 0.3027, 0.5085, 0.3188, 0.5065, 0.3218, 0.5101, 0.3218, 0.5101, 0.3188, 0.5065, 0.3336, 0.5032, 0.3362, 0.5069, 0.3362, 0.5069, 0.3336, 0.5032, 0.3715, 0.5092, 0.3715, 0.5092, 0.3785, 0.5092, 0.3785, 0.5092, 0.4164, 0.5032, 0.4138, 0.5069, 0.4138, 0.5069, 0.4164, 0.5032, 0.4312, 0.5065, 0.4282, 0.5101, 0.4282, 0.5101, 0.4312, 0.5065, 0.4473, 0.5085, 0.4439, 0.512, 0.4439, 0.512, 0.4473, 0.5085, 0.4639, 0.5092, 0.4603, 0.5127, 0.2861, 0.5092, 0.2814, 0.5, 0.2985, 0.4976, 0.3027, 0.5068, 0.3027, 0.5068, 0.2985, 0.4976, 0.3149, 0.4904, 0.3188, 0.4998, 0.3188, 0.4998, 0.3149, 0.4904, 0.3301, 0.4788, 0.3336, 0.4884, 0.3336, 0.4884, 0.3301, 0.4788, 0.369, 0.5, 0.369, 0.5, 0.381, 0.5, 0.381, 0.5, 0.4199, 0.4788, 0.4164, 0.4884, 0.4164, 0.4884, 0.4199, 0.4788, 0.4351, 0.4904, 0.4312, 0.4998, 0.4312, 0.4998, 0.4351, 0.4904, 0.4515, 0.4976, 0.4473, 0.5068, 0.4473, 0.5068, 0.4515, 0.4976, 0.4686, 0.5, 0.4639, 0.5092, 0.375, 0.4064, 0.3842, 0.4012, 0.3872, 0.4187, 0.3779, 0.4235, 0.3779, 0.4235, 0.3872, 0.4187, 0.3961, 0.4355, 0.3867, 0.4399, 0.3867, 0.4399, 0.3961, 0.4355, 0.4106, 0.451, 0.4009, 0.4551, 0.4009, 0.4551, 0.4106, 0.451, 0.3842, 0.4908, 0.3842, 0.4908, 0.3842, 0.4908, 0.3842, 0.4908, 0.424, 0.4644, 0.4199, 0.4741, 0.4199, 0.4741, 0.424, 0.4644, 0.4395, 0.4789, 0.4351, 0.4883, 0.4351, 0.4883, 0.4395, 0.4789, 0.4563, 0.4878, 0.4515, 0.4971, 0.4515, 0.4971, 0.4563, 0.4878, 0.4738, 0.4908, 0.4686, 0.5, 0.3842, 0.4012, 0.3877, 0.3957, 0.3892, 0.4136, 0.3855, 0.4187, 0.3855, 0.4187, 0.3892, 0.4136, 0.3936, 0.4308, 0.3895, 0.4355, 0.3895, 0.4355, 0.3936, 0.4308, 0.4008, 0.4466, 0.3959, 0.451, 0.3959, 0.451, 0.4008, 0.4466, 0.3896, 0.4854, 0.3877, 0.4873, 0.3877, 0.4873, 0.3896, 0.4854, 0.4284, 0.4742, 0.424, 0.4791, 0.424, 0.4791, 0.4284, 0.4742, 0.4442, 0.4814, 0.4395, 0.4855, 0.4395, 0.4855, 0.4442, 0.4814, 0.4614, 0.4858, 0.4563, 0.4895, 0.4563, 0.4895, 0.4614, 0.4858, 0.4793, 0.4873, 0.4738, 0.4908, 0.3877, 0.3957, 0.3916, 0.3906, 0.3933, 0.4087, 0.3892, 0.4136, 0.3892, 0.4136, 0.3933, 0.4087, 0.3983, 0.4261, 0.3936, 0.4308, 0.3936, 0.4308, 0.3983, 0.4261, 0.4065, 0.4422, 0.4008, 0.4466, 0.4008, 0.4466, 0.4065, 0.4422, 0.3936, 0.4814, 0.3896, 0.4854, 0.3896, 0.4854, 0.3936, 0.4814, 0.4328, 0.4685, 0.4284, 0.4742, 0.4284, 0.4742, 0.4328, 0.4685, 0.4489, 0.4767, 0.4442, 0.4814, 0.4442, 0.4814, 0.4489, 0.4767, 0.4663, 0.4817, 0.4614, 0.4858, 0.4614, 0.4858, 0.4663, 0.4817, 0.4844, 0.4834, 0.4793, 0.4873, 0.3916, 0.3906, 0.3956, 0.3861, 0.3974, 0.4043, 0.3933, 0.4087, 0.3933, 0.4087, 0.3974, 0.4043, 0.4027, 0.4218, 0.3983, 0.4261, 0.3983, 0.4261, 0.4027, 0.4218, 0.4112, 0.438, 0.4065, 0.4422, 0.4065, 0.4422, 0.4112, 0.438, 0.4047, 0.4703, 0.3936, 0.4814, 0.3936, 0.4814, 0.4047, 0.4703, 0.437, 0.4638, 0.4328, 0.4685, 0.4328, 0.4685, 0.437, 0.4638, 0.4532, 0.4723, 0.4489, 0.4767, 0.4489, 0.4767, 0.4532, 0.4723, 0.4707, 0.4776, 0.4663, 0.4817, 0.4663, 0.4817, 0.4707, 0.4776, 0.4889, 0.4794, 0.4844, 0.4834, 0.6026, 0.8457, 0.6044, 0.8639, 0.6044, 0.8639, 0.6026, 0.8457, 0.5973, 0.8282, 0.6026, 0.8457, 0.6026, 0.8457, 0.5973, 0.8282, 0.5888, 0.812, 0.5973, 0.8282, 0.5973, 0.8282, 0.5888, 0.812, 0.5953, 0.7797, 0.5888, 0.812, 0.5888, 0.812, 0.5953, 0.7797, 0.563, 0.7862, 0.5953, 0.7797, 0.5953, 0.7797, 0.563, 0.7862, 0.5468, 0.7777, 0.563, 0.7862, 0.563, 0.7862, 0.5468, 0.7777, 0.6084, 0.8594, 0.6077, 0.8602, 0.6059, 0.8422, 0.6067, 0.8413, 0.4707, 0.7724, 0.4889, 0.7706, 0.4889, 0.7706, 0.4707, 0.7724, 0.3974, 0.8457, 0.4027, 0.8282, 0.4027, 0.8282, 0.3974, 0.8457, 0.4027, 0.8282, 0.4112, 0.812, 0.4112, 0.812, 0.4027, 0.8282, 0.4112, 0.812, 0.4047, 0.7797, 0.4047, 0.7797, 0.4112, 0.812, 0.4047, 0.7797, 0.437, 0.7862, 0.437, 0.7862, 0.4047, 0.7797, 0.437, 0.7862, 0.4532, 0.7777, 0.4532, 0.7777, 0.437, 0.7862, 0.4532, 0.7777, 0.4707, 0.7724, 0.4707, 0.7724, 0.4532, 0.7777, 0.5147, 0.7674, 0.4853, 0.7674, 0.4844, 0.7666, 0.5156, 0.7666, 0.6123, 0.8543, 0.6084, 0.8594, 0.6067, 0.8413, 0.6108, 0.8364, 0.6108, 0.8364, 0.6067, 0.8413, 0.6017, 0.8239, 0.6064, 0.8192, 0.6064, 0.8192, 0.6017, 0.8239, 0.5935, 0.8078, 0.5992, 0.8034, 0.5992, 0.8034, 0.5935, 0.8078, 0.6064, 0.7686, 0.6104, 0.7646, 0.6104, 0.7646, 0.6064, 0.7686, 0.5672, 0.7815, 0.5716, 0.7758, 0.5716, 0.7758, 0.5672, 0.7815, 0.5511, 0.7733, 0.5558, 0.7686, 0.5558, 0.7686, 0.5511, 0.7733, 0.5337, 0.7683, 0.5386, 0.7642, 0.5386, 0.7642, 0.5337, 0.7683, 0.5156, 0.7666, 0.5207, 0.7627, 0.3916, 0.8594, 0.3877, 0.8543, 0.3892, 0.8364, 0.3933, 0.8413, 0.3933, 0.8413, 0.3892, 0.8364, 0.3936, 0.8192, 0.3983, 0.8239, 0.3983, 0.8239, 0.3936, 0.8192, 0.4008, 0.8034, 0.4065, 0.8078, 0.4065, 0.8078, 0.4008, 0.8034, 0.3896, 0.7646, 0.3936, 0.7686, 0.3936, 0.7686, 0.3896, 0.7646, 0.4284, 0.7758, 0.4328, 0.7815, 0.4328, 0.7815, 0.4284, 0.7758, 0.4442, 0.7686, 0.4489, 0.7733, 0.4489, 0.7733, 0.4442, 0.7686, 0.4614, 0.7642, 0.4663, 0.7683, 0.4663, 0.7683, 0.4614, 0.7642, 0.4793, 0.7627, 0.4844, 0.7666, 0.6158, 0.8488, 0.6123, 0.8543, 0.6108, 0.8364, 0.6145, 0.8313, 0.6145, 0.8313, 0.6108, 0.8364, 0.6064, 0.8192, 0.6105, 0.8145, 0.6105, 0.8145, 0.6064, 0.8192, 0.5992, 0.8034, 0.6041, 0.799, 0.6041, 0.799, 0.5992, 0.8034, 0.6104, 0.7646, 0.6123, 0.7627, 0.6123, 0.7627, 0.6104, 0.7646, 0.5716, 0.7758, 0.576, 0.7709, 0.576, 0.7709, 0.5716, 0.7758, 0.5558, 0.7686, 0.5605, 0.7645, 0.5605, 0.7645, 0.5558, 0.7686, 0.5386, 0.7642, 0.5437, 0.7605, 0.5437, 0.7605, 0.5386, 0.7642, 0.5207, 0.7627, 0.5262, 0.7592, 0.3877, 0.8543, 0.3842, 0.8488, 0.3855, 0.8313, 0.3892, 0.8364, 0.3892, 0.8364, 0.3855, 0.8313, 0.3895, 0.8145, 0.3936, 0.8192, 0.3936, 0.8192, 0.3895, 0.8145, 0.3959, 0.799, 0.4008, 0.8034, 0.4008, 0.8034, 0.3959, 0.799, 0.3877, 0.7627, 0.3896, 0.7646, 0.3896, 0.7646, 0.3877, 0.7627, 0.424, 0.7709, 0.4284, 0.7758, 0.4284, 0.7758, 0.424, 0.7709, 0.4395, 0.7645, 0.4442, 0.7686, 0.4442, 0.7686, 0.4395, 0.7645, 0.4563, 0.7605, 0.4614, 0.7642, 0.4614, 0.7642, 0.4563, 0.7605, 0.4738, 0.7592, 0.4793, 0.7627, 0.625, 0.8436, 0.6158, 0.8488, 0.6128, 0.8313, 0.6221, 0.8265, 0.6221, 0.8265, 0.6128, 0.8313, 0.6039, 0.8145, 0.6133, 0.8101, 0.6133, 0.8101, 0.6039, 0.8145, 0.5894, 0.799, 0.5991, 0.7949, 0.5991, 0.7949, 0.5894, 0.799, 0.6158, 0.7592, 0.6158, 0.7592, 0.6158, 0.7592, 0.6158, 0.7592, 0.576, 0.7856, 0.5801, 0.7759, 0.5801, 0.7759, 0.576, 0.7856, 0.5605, 0.7711, 0.5649, 0.7617, 0.5649, 0.7617, 0.5605, 0.7711, 0.5437, 0.7622, 0.5485, 0.7529, 0.5485, 0.7529, 0.5437, 0.7622, 0.5262, 0.7592, 0.5314, 0.75, 0.3842, 0.8488, 0.375, 0.8436, 0.3779, 0.8265, 0.3872, 0.8313, 0.3872, 0.8313, 0.3779, 0.8265, 0.3867, 0.8101, 0.3961, 0.8145, 0.3961, 0.8145, 0.3867, 0.8101, 0.4009, 0.7949, 0.4106, 0.799, 0.4106, 0.799, 0.4009, 0.7949, 0.3842, 0.7592, 0.3842, 0.7592, 0.3842, 0.7592, 0.3842, 0.7592, 0.4199, 0.7759, 0.424, 0.7856, 0.424, 0.7856, 0.4199, 0.7759, 0.4351, 0.7617, 0.4395, 0.7711, 0.4395, 0.7711, 0.4351, 0.7617, 0.4515, 0.7529, 0.4563, 0.7622, 0.4563, 0.7622, 0.4515, 0.7529, 0.4686, 0.75, 0.4738, 0.7592, 0.7139, 0.7408, 0.7186, 0.75, 0.7015, 0.7524, 0.6973, 0.7432, 0.6973, 0.7432, 0.7015, 0.7524, 0.6851, 0.7596, 0.6812, 0.7502, 0.6812, 0.7502, 0.6851, 0.7596, 0.6699, 0.7712, 0.6664, 0.7616, 0.6664, 0.7616, 0.6699, 0.7712, 0.631, 0.75, 0.631, 0.75, 0.619, 0.75, 0.619, 0.75, 0.5801, 0.7712, 0.5836, 0.7616, 0.5836, 0.7616, 0.5801, 0.7712, 0.5649, 0.7596, 0.5688, 0.7502, 0.5688, 0.7502, 0.5649, 0.7596, 0.5485, 0.7524, 0.5527, 0.7432, 0.5527, 0.7432, 0.5485, 0.7524, 0.5314, 0.75, 0.5361, 0.7408, 0.2814, 0.75, 0.2861, 0.7408, 0.3027, 0.7432, 0.2985, 0.7524, 0.2985, 0.7524, 0.3027, 0.7432, 0.3188, 0.7502, 0.3149, 0.7596, 0.3149, 0.7596, 0.3188, 0.7502, 0.3336, 0.7616, 0.3301, 0.7712, 0.3301, 0.7712, 0.3336, 0.7616, 0.369, 0.75, 0.369, 0.75, 0.381, 0.75, 0.381, 0.75, 0.4164, 0.7616, 0.4199, 0.7712, 0.4199, 0.7712, 0.4164, 0.7616, 0.4312, 0.7502, 0.4351, 0.7596, 0.4351, 0.7596, 0.4312, 0.7502, 0.4473, 0.7432, 0.4515, 0.7524, 0.4515, 0.7524, 0.4473, 0.7432, 0.4639, 0.7408, 0.4686, 0.75, 0.7103, 0.7373, 0.7139, 0.7408, 0.6973, 0.7415, 0.6939, 0.738, 0.6939, 0.738, 0.6973, 0.7415, 0.6812, 0.7435, 0.6782, 0.7399, 0.6782, 0.7399, 0.6812, 0.7435, 0.6664, 0.7468, 0.6638, 0.7431, 0.6638, 0.7431, 0.6664, 0.7468, 0.6285, 0.7408, 0.6285, 0.7408, 0.6215, 0.7408, 0.6215, 0.7408, 0.5836, 0.7468, 0.5862, 0.7431, 0.5862, 0.7431, 0.5836, 0.7468, 0.5688, 0.7435, 0.5718, 0.7399, 0.5718, 0.7399, 0.5688, 0.7435, 0.5527, 0.7415, 0.5561, 0.738, 0.5561, 0.738, 0.5527, 0.7415, 0.5361, 0.7408, 0.5397, 0.7373, 0.2861, 0.7408, 0.2897, 0.7373, 0.3061, 0.738, 0.3027, 0.7415, 0.3027, 0.7415, 0.3061, 0.738, 0.3218, 0.7399, 0.3188, 0.7435, 0.3188, 0.7435, 0.3218, 0.7399, 0.3362, 0.7431, 0.3336, 0.7468, 0.3336, 0.7468, 0.3362, 0.7431, 0.3715, 0.7408, 0.3715, 0.7408, 0.3785, 0.7408, 0.3785, 0.7408, 0.4138, 0.7431, 0.4164, 0.7468, 0.4164, 0.7468, 0.4138, 0.7431, 0.4282, 0.7399, 0.4312, 0.7435, 0.4312, 0.7435, 0.4282, 0.7399, 0.4439, 0.738, 0.4473, 0.7415, 0.4473, 0.7415, 0.4439, 0.738, 0.4603, 0.7373, 0.4639, 0.7408, 0.7079, 0.7334, 0.7103, 0.7373, 0.6939, 0.7377, 0.6918, 0.7337, 0.6918, 0.7337, 0.6939, 0.7377, 0.6782, 0.7391, 0.6763, 0.7346, 0.6763, 0.7346, 0.6782, 0.7391, 0.6638, 0.7412, 0.662, 0.736, 0.662, 0.736, 0.6638, 0.7412, 0.625, 0.7373, 0.625, 0.7354, 0.625, 0.7354, 0.625, 0.7373, 0.5862, 0.7412, 0.588, 0.736, 0.588, 0.736, 0.5862, 0.7412, 0.5718, 0.7391, 0.5737, 0.7346, 0.5737, 0.7346, 0.5718, 0.7391, 0.5561, 0.7377, 0.5582, 0.7337, 0.5582, 0.7337, 0.5561, 0.7377, 0.5397, 0.7373, 0.5421, 0.7334, 0.2897, 0.7373, 0.2921, 0.7334, 0.3082, 0.7337, 0.3061, 0.7377, 0.3061, 0.7377, 0.3082, 0.7337, 0.3237, 0.7346, 0.3218, 0.7391, 0.3218, 0.7391, 0.3237, 0.7346, 0.338, 0.736, 0.3362, 0.7412, 0.3362, 0.7412, 0.338, 0.736, 0.375, 0.7354, 0.375, 0.7373, 0.375, 0.7373, 0.375, 0.7354, 0.412, 0.736, 0.4138, 0.7412, 0.4138, 0.7412, 0.412, 0.736, 0.4263, 0.7346, 0.4282, 0.7391, 0.4282, 0.7391, 0.4263, 0.7346, 0.4418, 0.7337, 0.4439, 0.7377, 0.4439, 0.7377, 0.4418, 0.7337, 0.4579, 0.7334, 0.4603, 0.7373, 0.7068, 0.7294, 0.7079, 0.7334, 0.6918, 0.7337, 0.6909, 0.7295, 0.6909, 0.7295, 0.6918, 0.7337, 0.6763, 0.7346, 0.6755, 0.7297, 0.6755, 0.7297, 0.6763, 0.7346, 0.662, 0.736, 0.6614, 0.7301, 0.6614, 0.7301, 0.662, 0.736, 0.625, 0.7354, 0.625, 0.7314, 0.625, 0.7314, 0.625, 0.7354, 0.588, 0.736, 0.5886, 0.7301, 0.5886, 0.7301, 0.588, 0.736, 0.5737, 0.7346, 0.5745, 0.7297, 0.5745, 0.7297, 0.5737, 0.7346, 0.5582, 0.7337, 0.5591, 0.7295, 0.5591, 0.7295, 0.5582, 0.7337, 0.5421, 0.7334, 0.5432, 0.7294, 0.2921, 0.7334, 0.2932, 0.7294, 0.3091, 0.7295, 0.3082, 0.7337, 0.3082, 0.7337, 0.3091, 0.7295, 0.3245, 0.7297, 0.3237, 0.7346, 0.3237, 0.7346, 0.3245, 0.7297, 0.3386, 0.7301, 0.338, 0.736, 0.338, 0.736, 0.3386, 0.7301, 0.375, 0.7314, 0.375, 0.7354, 0.375, 0.7354, 0.375, 0.7314, 0.4114, 0.7301, 0.412, 0.736, 0.412, 0.736, 0.4114, 0.7301, 0.4255, 0.7297, 0.4263, 0.7346, 0.4263, 0.7346, 0.4255, 0.7297, 0.4409, 0.7295, 0.4418, 0.7337, 0.4418, 0.7337, 0.4409, 0.7295, 0.4568, 0.7294, 0.4579, 0.7334, 0.4568, 0.5206, 0.4568, 0.7294, 0.4409, 0.7295, 0.4409, 0.5205, 0.4409, 0.5205, 0.4409, 0.7295, 0.4255, 0.7297, 0.4255, 0.5203, 0.4255, 0.5203, 0.4255, 0.7297, 0.4114, 0.7301, 0.4114, 0.5199, 0.4114, 0.5199, 0.4114, 0.7301, 0.375, 0.7314, 0.375, 0.5186, 0.375, 0.5186, 0.375, 0.7314, 0.3386, 0.7301, 0.3386, 0.5199, 0.3386, 0.5199, 0.3386, 0.7301, 0.3245, 0.7297, 0.3245, 0.5203, 0.3245, 0.5203, 0.3245, 0.7297, 0.3091, 0.7295, 0.3091, 0.5205, 0.3091, 0.5205, 0.3091, 0.7295, 0.2932, 0.7294, 0.2932, 0.5206, 0.7068, 0.5206, 0.7068, 0.7294, 0.6909, 0.7295, 0.6909, 0.5205, 0.6909, 0.5205, 0.6909, 0.7295, 0.6755, 0.7297, 0.6755, 0.5203, 0.6755, 0.5203, 0.6755, 0.7297, 0.6614, 0.7301, 0.6614, 0.5199, 0.6614, 0.5199, 0.6614, 0.7301, 0.625, 0.7314, 0.625, 0.5186, 0.625, 0.5186, 0.625, 0.7314, 0.5886, 0.7301, 0.5886, 0.5199, 0.5886, 0.5199, 0.5886, 0.7301, 0.5745, 0.7297, 0.5745, 0.5203, 0.5745, 0.5203, 0.5745, 0.7297, 0.5591, 0.7295, 0.5591, 0.5205, 0.5591, 0.5205, 0.5591, 0.7295, 0.5432, 0.7294, 0.5432, 0.5206, 0.4889, 0.7706, 0.5111, 0.7706, 0.5111, 0.7706, 0.4889, 0.7706, 0.3956, 0.8639, 0.3974, 0.8457, 0.4027, 0.8282, 0.4112, 0.812, 0.4047, 0.7797, 0.437, 0.7862, 0.4532, 0.7777, 0.4707, 0.7724, 0.4889, 0.7706, 0.5111, 0.7706, 0.5293, 0.7724, 0.5468, 0.7777, 0.563, 0.7862, 0.5953, 0.7797, 0.5888, 0.812, 0.5973, 0.8282, 0.6026, 0.8457, 0.6044, 0.8639, 0.6044, 0.875, 0.3956, 0.875, 0.5672, 0.7815, 0.5662, 0.7826, 0.5502, 0.7743, 0.5511, 0.7733, 0.4076, 0.8088, 0.4065, 0.8078, 0.3936, 0.7686, 0.3962, 0.7712, 0.3941, 0.8422, 0.3933, 0.8413, 0.3983, 0.8239, 0.3993, 0.8248, 0.4672, 0.7691, 0.4663, 0.7683, 0.4844, 0.7666, 0.4853, 0.7674, 0.3923, 0.8602, 0.3916, 0.8594, 0.3933, 0.8413, 0.3941, 0.8422, 0.5935, 0.8078, 0.5924, 0.8088, 0.6038, 0.7712, 0.6064, 0.7686, 0.4498, 0.7743, 0.4489, 0.7733, 0.4663, 0.7683, 0.4672, 0.7691, 0.6067, 0.8413, 0.6059, 0.8422, 0.6007, 0.8248, 0.6017, 0.8239, 0.5511, 0.7733, 0.5502, 0.7743, 0.5328, 0.7691, 0.5337, 0.7683, 0.3962, 0.7712, 0.3936, 0.7686, 0.4328, 0.7815, 0.4338, 0.7826, 0.6084, 0.8594, 0.6084, 0.875, 0.6077, 0.875, 0.6077, 0.8602, 0.3956, 0.8639, 0.3974, 0.8457, 0.3974, 0.8457, 0.3956, 0.8639, 0.6064, 0.7686, 0.6038, 0.7712, 0.5662, 0.7826, 0.5672, 0.7815, 0.3993, 0.8248, 0.3983, 0.8239, 0.4065, 0.8078, 0.4076, 0.8088, 0.5111, 0.7706, 0.5293, 0.7724, 0.5293, 0.7724, 0.5111, 0.7706, 0.6017, 0.8239, 0.6007, 0.8248, 0.5924, 0.8088, 0.5935, 0.8078, 0.5337, 0.7683, 0.5328, 0.7691, 0.5147, 0.7674, 0.5156, 0.7666, 0.4338, 0.7826, 0.4328, 0.7815, 0.4489, 0.7733, 0.4498, 0.7743, 0.6044, 0.8639, 0.6026, 0.8457, 0.6026, 0.8456, 0.6044, 0.8638, 0.6044, 0.8638, 0.6026, 0.8456, 0.6026, 0.8455, 0.6044, 0.8636, 0.6044, 0.8636, 0.6026, 0.8455, 0.6025, 0.8452, 0.6044, 0.8633, 0.6044, 0.8633, 0.6025, 0.8452, 0.6025, 0.8453, 0.6044, 0.8634, 0.6044, 0.8634, 0.6025, 0.8453, 0.6041, 0.8441, 0.6059, 0.8622, 0.6059, 0.8622, 0.6041, 0.8441, 0.6047, 0.8435, 0.6064, 0.8616, 0.6064, 0.8616, 0.6047, 0.8435, 0.6053, 0.8429, 0.607, 0.8609, 0.607, 0.8609, 0.6053, 0.8429, 0.6059, 0.8422, 0.6077, 0.8602, 0.6026, 0.8457, 0.5973, 0.8282, 0.5973, 0.8281, 0.6026, 0.8456, 0.6026, 0.8456, 0.5973, 0.8281, 0.5973, 0.828, 0.6026, 0.8455, 0.6026, 0.8455, 0.5973, 0.828, 0.5972, 0.8279, 0.6025, 0.8452, 0.6025, 0.8452, 0.5972, 0.8279, 0.5972, 0.828, 0.6025, 0.8453, 0.6025, 0.8453, 0.5972, 0.828, 0.5989, 0.8267, 0.6041, 0.8441, 0.6041, 0.8441, 0.5989, 0.8267, 0.5995, 0.8261, 0.6047, 0.8435, 0.6047, 0.8435, 0.5995, 0.8261, 0.6001, 0.8255, 0.6053, 0.8429, 0.6053, 0.8429, 0.6001, 0.8255, 0.6007, 0.8248, 0.6059, 0.8422, 0.5973, 0.8282, 0.5888, 0.812, 0.5888, 0.812, 0.5973, 0.8281, 0.5973, 0.8281, 0.5888, 0.812, 0.5888, 0.812, 0.5973, 0.828, 0.5973, 0.828, 0.5888, 0.812, 0.5887, 0.8119, 0.5972, 0.8279, 0.5972, 0.8279, 0.5887, 0.8119, 0.5888, 0.8119, 0.5972, 0.828, 0.5972, 0.828, 0.5888, 0.8119, 0.5904, 0.8106, 0.5989, 0.8267, 0.5989, 0.8267, 0.5904, 0.8106, 0.5911, 0.81, 0.5995, 0.8261, 0.5995, 0.8261, 0.5911, 0.81, 0.5917, 0.8094, 0.6001, 0.8255, 0.6001, 0.8255, 0.5917, 0.8094, 0.5924, 0.8088, 0.6007, 0.8248, 0.5888, 0.812, 0.5953, 0.7797, 0.5953, 0.7797, 0.5888, 0.812, 0.5888, 0.812, 0.5953, 0.7797, 0.5953, 0.7797, 0.5888, 0.812, 0.5888, 0.812, 0.5953, 0.7797, 0.5954, 0.7796, 0.5887, 0.8119, 0.5887, 0.8119, 0.5954, 0.7796, 0.5953, 0.7797, 0.5888, 0.8119, 0.5888, 0.8119, 0.5953, 0.7797, 0.5992, 0.7758, 0.5904, 0.8106, 0.5904, 0.8106, 0.5992, 0.7758, 0.6006, 0.7744, 0.5911, 0.81, 0.5911, 0.81, 0.6006, 0.7744, 0.6022, 0.7728, 0.5917, 0.8094, 0.5917, 0.8094, 0.6022, 0.7728, 0.6038, 0.7712, 0.5924, 0.8088, 0.5953, 0.7797, 0.563, 0.7862, 0.563, 0.7862, 0.5953, 0.7797, 0.5953, 0.7797, 0.563, 0.7862, 0.563, 0.7862, 0.5953, 0.7797, 0.5953, 0.7797, 0.563, 0.7862, 0.5631, 0.7863, 0.5954, 0.7796, 0.5954, 0.7796, 0.5631, 0.7863, 0.5631, 0.7862, 0.5953, 0.7797, 0.5953, 0.7797, 0.5631, 0.7862, 0.5644, 0.7846, 0.5992, 0.7758, 0.5992, 0.7758, 0.5644, 0.7846, 0.565, 0.784, 0.6006, 0.7744, 0.6006, 0.7744, 0.565, 0.784, 0.5656, 0.7833, 0.6022, 0.7728, 0.6022, 0.7728, 0.5656, 0.7833, 0.5662, 0.7826, 0.6038, 0.7712, 0.563, 0.7862, 0.5468, 0.7777, 0.5469, 0.7777, 0.563, 0.7862, 0.563, 0.7862, 0.5469, 0.7777, 0.547, 0.7777, 0.563, 0.7862, 0.563, 0.7862, 0.547, 0.7777, 0.5471, 0.7778, 0.5631, 0.7863, 0.5631, 0.7863, 0.5471, 0.7778, 0.547, 0.7778, 0.5631, 0.7862, 0.5631, 0.7862, 0.547, 0.7778, 0.5483, 0.7761, 0.5644, 0.7846, 0.5644, 0.7846, 0.5483, 0.7761, 0.5489, 0.7756, 0.565, 0.784, 0.565, 0.784, 0.5489, 0.7756, 0.5495, 0.7749, 0.5656, 0.7833, 0.5656, 0.7833, 0.5495, 0.7749, 0.5502, 0.7743, 0.5662, 0.7826, 0.5468, 0.7777, 0.5293, 0.7724, 0.5294, 0.7724, 0.5469, 0.7777, 0.5469, 0.7777, 0.5294, 0.7724, 0.5295, 0.7724, 0.547, 0.7777, 0.547, 0.7777, 0.5295, 0.7724, 0.5298, 0.7725, 0.5471, 0.7778, 0.5471, 0.7778, 0.5298, 0.7725, 0.5297, 0.7725, 0.547, 0.7778, 0.547, 0.7778, 0.5297, 0.7725, 0.5309, 0.7709, 0.5483, 0.7761, 0.5483, 0.7761, 0.5309, 0.7709, 0.5315, 0.7704, 0.5489, 0.7756, 0.5489, 0.7756, 0.5315, 0.7704, 0.5321, 0.7698, 0.5495, 0.7749, 0.5495, 0.7749, 0.5321, 0.7698, 0.5328, 0.7691, 0.5502, 0.7743, 0.5293, 0.7724, 0.5111, 0.7706, 0.5112, 0.7706, 0.5294, 0.7724, 0.5294, 0.7724, 0.5112, 0.7706, 0.5114, 0.7706, 0.5295, 0.7724, 0.5295, 0.7724, 0.5114, 0.7706, 0.5117, 0.7706, 0.5298, 0.7725, 0.5298, 0.7725, 0.5117, 0.7706, 0.5116, 0.7706, 0.5297, 0.7725, 0.5297, 0.7725, 0.5116, 0.7706, 0.5127, 0.7691, 0.5309, 0.7709, 0.5309, 0.7709, 0.5127, 0.7691, 0.5133, 0.7686, 0.5315, 0.7704, 0.5315, 0.7704, 0.5133, 0.7686, 0.514, 0.768, 0.5321, 0.7698, 0.5321, 0.7698, 0.514, 0.768, 0.5147, 0.7674, 0.5328, 0.7691, 0.3974, 0.8457, 0.3956, 0.8639, 0.3956, 0.8638, 0.3974, 0.8456, 0.3974, 0.8456, 0.3956, 0.8638, 0.3956, 0.8636, 0.3974, 0.8455, 0.3974, 0.8455, 0.3956, 0.8636, 0.3956, 0.8633, 0.3975, 0.8452, 0.3975, 0.8452, 0.3956, 0.8633, 0.3956, 0.8634, 0.3975, 0.8453, 0.3975, 0.8453, 0.3956, 0.8634, 0.3941, 0.8622, 0.3959, 0.8441, 0.3959, 0.8441, 0.3941, 0.8622, 0.3936, 0.8616, 0.3953, 0.8435, 0.3953, 0.8435, 0.3936, 0.8616, 0.393, 0.8609, 0.3947, 0.8429, 0.3947, 0.8429, 0.393, 0.8609, 0.3923, 0.8602, 0.3941, 0.8422, 0.4027, 0.8282, 0.3974, 0.8457, 0.3974, 0.8456, 0.4027, 0.8281, 0.4027, 0.8281, 0.3974, 0.8456, 0.3974, 0.8455, 0.4027, 0.828, 0.4027, 0.828, 0.3974, 0.8455, 0.3975, 0.8452, 0.4028, 0.8279, 0.4028, 0.8279, 0.3975, 0.8452, 0.3975, 0.8453, 0.4028, 0.828, 0.4028, 0.828, 0.3975, 0.8453, 0.3959, 0.8441, 0.4011, 0.8267, 0.4011, 0.8267, 0.3959, 0.8441, 0.3953, 0.8435, 0.4005, 0.8261, 0.4005, 0.8261, 0.3953, 0.8435, 0.3947, 0.8429, 0.3999, 0.8255, 0.3999, 0.8255, 0.3947, 0.8429, 0.3941, 0.8422, 0.3993, 0.8248, 0.4112, 0.812, 0.4027, 0.8282, 0.4027, 0.8281, 0.4112, 0.812, 0.4112, 0.812, 0.4027, 0.8281, 0.4027, 0.828, 0.4112, 0.812, 0.4112, 0.812, 0.4027, 0.828, 0.4028, 0.8279, 0.4113, 0.8119, 0.4113, 0.8119, 0.4028, 0.8279, 0.4028, 0.828, 0.4112, 0.8119, 0.4112, 0.8119, 0.4028, 0.828, 0.4011, 0.8267, 0.4096, 0.8106, 0.4096, 0.8106, 0.4011, 0.8267, 0.4005, 0.8261, 0.4089, 0.81, 0.4089, 0.81, 0.4005, 0.8261, 0.3999, 0.8255, 0.4083, 0.8094, 0.4083, 0.8094, 0.3999, 0.8255, 0.3993, 0.8248, 0.4076, 0.8088, 0.4047, 0.7797, 0.4112, 0.812, 0.4112, 0.812, 0.4047, 0.7797, 0.4047, 0.7797, 0.4112, 0.812, 0.4112, 0.812, 0.4047, 0.7797, 0.4047, 0.7797, 0.4112, 0.812, 0.4113, 0.8119, 0.4046, 0.7796, 0.4046, 0.7796, 0.4113, 0.8119, 0.4112, 0.8119, 0.4047, 0.7797, 0.4047, 0.7797, 0.4112, 0.8119, 0.4096, 0.8106, 0.4008, 0.7758, 0.4008, 0.7758, 0.4096, 0.8106, 0.4089, 0.81, 0.3994, 0.7744, 0.3994, 0.7744, 0.4089, 0.81, 0.4083, 0.8094, 0.3978, 0.7728, 0.3978, 0.7728, 0.4083, 0.8094, 0.4076, 0.8088, 0.3962, 0.7712, 0.437, 0.7862, 0.4047, 0.7797, 0.4047, 0.7797, 0.437, 0.7862, 0.437, 0.7862, 0.4047, 0.7797, 0.4047, 0.7797, 0.437, 0.7862, 0.437, 0.7862, 0.4047, 0.7797, 0.4046, 0.7796, 0.4369, 0.7863, 0.4369, 0.7863, 0.4046, 0.7796, 0.4047, 0.7797, 0.4369, 0.7862, 0.4369, 0.7862, 0.4047, 0.7797, 0.4008, 0.7758, 0.4356, 0.7846, 0.4356, 0.7846, 0.4008, 0.7758, 0.3994, 0.7744, 0.435, 0.784, 0.435, 0.784, 0.3994, 0.7744, 0.3978, 0.7728, 0.4344, 0.7833, 0.4344, 0.7833, 0.3978, 0.7728, 0.3962, 0.7712, 0.4338, 0.7826, 0.4532, 0.7777, 0.437, 0.7862, 0.437, 0.7862, 0.4531, 0.7777, 0.4531, 0.7777, 0.437, 0.7862, 0.437, 0.7862, 0.453, 0.7777, 0.453, 0.7777, 0.437, 0.7862, 0.4369, 0.7863, 0.4529, 0.7778, 0.4529, 0.7778, 0.4369, 0.7863, 0.4369, 0.7862, 0.453, 0.7778, 0.453, 0.7778, 0.4369, 0.7862, 0.4356, 0.7846, 0.4517, 0.7761, 0.4517, 0.7761, 0.4356, 0.7846, 0.435, 0.784, 0.4511, 0.7756, 0.4511, 0.7756, 0.435, 0.784, 0.4344, 0.7833, 0.4505, 0.7749, 0.4505, 0.7749, 0.4344, 0.7833, 0.4338, 0.7826, 0.4498, 0.7743, 0.4707, 0.7724, 0.4532, 0.7777, 0.4531, 0.7777, 0.4706, 0.7724, 0.4706, 0.7724, 0.4531, 0.7777, 0.453, 0.7777, 0.4705, 0.7724, 0.4705, 0.7724, 0.453, 0.7777, 0.4529, 0.7778, 0.4702, 0.7725, 0.4702, 0.7725, 0.4529, 0.7778, 0.453, 0.7778, 0.4703, 0.7725, 0.4703, 0.7725, 0.453, 0.7778, 0.4517, 0.7761, 0.4691, 0.7709, 0.4691, 0.7709, 0.4517, 0.7761, 0.4511, 0.7756, 0.4685, 0.7704, 0.4685, 0.7704, 0.4511, 0.7756, 0.4505, 0.7749, 0.4679, 0.7698, 0.4679, 0.7698, 0.4505, 0.7749, 0.4498, 0.7743, 0.4672, 0.7691, 0.4889, 0.7706, 0.4707, 0.7724, 0.4706, 0.7724, 0.4888, 0.7706, 0.4888, 0.7706, 0.4706, 0.7724, 0.4705, 0.7724, 0.4886, 0.7706, 0.4886, 0.7706, 0.4705, 0.7724, 0.4702, 0.7725, 0.4883, 0.7706, 0.4883, 0.7706, 0.4702, 0.7725, 0.4703, 0.7725, 0.4884, 0.7706, 0.4884, 0.7706, 0.4703, 0.7725, 0.4691, 0.7709, 0.4873, 0.7691, 0.4873, 0.7691, 0.4691, 0.7709, 0.4685, 0.7704, 0.4867, 0.7686, 0.4867, 0.7686, 0.4685, 0.7704, 0.4679, 0.7698, 0.486, 0.768, 0.486, 0.768, 0.4679, 0.7698, 0.4672, 0.7691, 0.4853, 0.7674, 0.5111, 0.7706, 0.4889, 0.7706, 0.4888, 0.7706, 0.5112, 0.7706, 0.5112, 0.7706, 0.4888, 0.7706, 0.4886, 0.7706, 0.5114, 0.7706, 0.5114, 0.7706, 0.4886, 0.7706, 0.4883, 0.7706, 0.5117, 0.7706, 0.5117, 0.7706, 0.4883, 0.7706, 0.4884, 0.7706, 0.5116, 0.7706, 0.5116, 0.7706, 0.4884, 0.7706, 0.4873, 0.7691, 0.5127, 0.7691, 0.5127, 0.7691, 0.4873, 0.7691, 0.4867, 0.7686, 0.5133, 0.7686, 0.5133, 0.7686, 0.4867, 0.7686, 0.486, 0.768, 0.514, 0.768, 0.514, 0.768, 0.486, 0.768, 0.4853, 0.7674, 0.5147, 0.7674, 0.3956, 0.8639, 0.3956, 0.875, 0.3956, 0.875, 0.3956, 0.8638, 0.3956, 0.8638, 0.3956, 0.875, 0.3956, 0.875, 0.3956, 0.8636, 0.3956, 0.8636, 0.3956, 0.875, 0.3956, 0.875, 0.3956, 0.8633, 0.3956, 0.8633, 0.3956, 0.875, 0.3956, 0.875, 0.3956, 0.8634, 0.3956, 0.8634, 0.3956, 0.875, 0.3941, 0.875, 0.3941, 0.8622, 0.3941, 0.8622, 0.3941, 0.875, 0.3935, 0.875, 0.3936, 0.8616, 0.3936, 0.8616, 0.3935, 0.875, 0.3929, 0.875, 0.393, 0.8609, 0.393, 0.8609, 0.3929, 0.875, 0.3923, 0.875, 0.3923, 0.8602, 0.6077, 0.8602, 0.6077, 0.875, 0.6071, 0.875, 0.607, 0.8609, 0.607, 0.8609, 0.6071, 0.875, 0.6065, 0.875, 0.6064, 0.8616, 0.6064, 0.8616, 0.6065, 0.875, 0.6059, 0.875, 0.6059, 0.8622, 0.6059, 0.8622, 0.6059, 0.875, 0.6044, 0.875, 0.6044, 0.8634, 0.6044, 0.8634, 0.6044, 0.875, 0.6044, 0.875, 0.6044, 0.8633, 0.6044, 0.8633, 0.6044, 0.875, 0.6044, 0.875, 0.6044, 0.8636, 0.6044, 0.8636, 0.6044, 0.875, 0.6044, 0.875, 0.6044, 0.8638, 0.6044, 0.8638, 0.6044, 0.875, 0.6044, 0.875, 0.6044, 0.8639, 0.3916, 0.875, 0.3916, 0.8594, 0.3923, 0.8602, 0.3923, 0.875])
me_cube_001.update()

# ---- objects
ob_light = bpy.data.objects.new('Light', light_light)
ob_camera = bpy.data.objects.new('Camera', cam_camera)
ob_cube = bpy.data.objects.new('Cube', me_cube_001)

# ---- transforms, parenting, visibility, modifiers, constraints
ob_light.location = (4.076, 1.005, 5.904)
ob_light.rotation_euler = (0.6503, 0.05522, 1.866)
ob_light.lock_rotations_4d = False
ob_light.empty_display_type = 'ARROWS'
ob_light.color = (0.0, 0.0, 0.0, 0.0)
ob_light.lineart.crease_threshold = 0.0
ob_camera.location = (7.359, -6.926, 4.958)
ob_camera.rotation_euler = (1.109, 0.0, 0.8149)
ob_camera.lock_rotations_4d = False
ob_camera.empty_display_type = 'ARROWS'
ob_camera.color = (0.0, 0.0, 0.0, 0.0)
ob_camera.display_type = 'WIRE'
ob_camera.lineart.crease_threshold = 0.0
ob_cube.location = (0.0, 0.0, 1.0)
ob_cube.rotation_euler = (0.0, -0.0, 1.571)
ob_cube.scale = (0.75, 0.25, 0.25)
_m = ob_cube.modifiers.new('Mirror', 'MIRROR')
_m.use_clip = True
_m = ob_cube.modifiers.new('Auto Smooth', 'NODES')
_m.node_group = ng_auto_smooth
_gi = [s.identifier for s in ng_auto_smooth.interface.items_tree if s.item_type == 'SOCKET' and s.in_out == 'INPUT']
_m[_gi[1]] = 0.5236  # Angle

# ---- collection membership
col_collection.objects.link(ob_light)
col_collection.objects.link(ob_camera)
col_collection.objects.link(ob_cube)

# ---- scene / render settings (as saved in the file)
scene.camera = ob_camera
scene.frame_start = 1; scene.frame_end = 250; scene.frame_set(1)
scene.render.engine = 'BLENDER_EEVEE_NEXT'
scene.cycles.sampling_pattern = 'TABULATED_SOBOL'
scene.cycles.use_light_tree = False
scene.view_settings.view_transform = 'Filmic'
bpy.context.view_layer.update()
